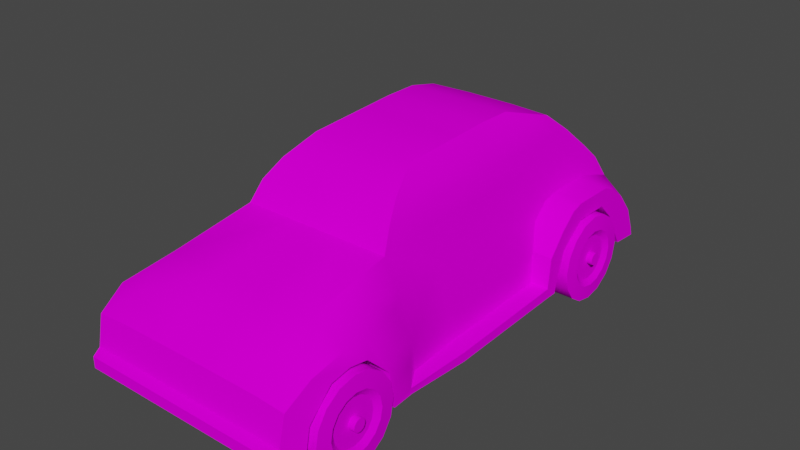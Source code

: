 # Source: Fusca.blend  (saved by Blender 2.93.21; exported with 4.5.12 LTS)
import bpy
from mathutils import Matrix  # noqa: F401  (used for matrix-valued properties, if any)

bpy.ops.wm.read_factory_settings(use_empty=True)
scene = bpy.context.scene
scene.name = 'Scene'

# ---- collections
col_collection = bpy.data.collections.new('Collection'); scene.collection.children.link(col_collection)

# ---- images (referenced by path relative to the original .blend; pixels are not part of the script)
import os
ASSET_DIR = os.environ.get("B2B_ASSET_DIR", "")  # directory of the original .blend (textures are referenced by path, not embedded)
HERE = os.path.dirname(os.path.abspath(__file__))  # packed textures are extracted next to this script under _unpacked/

def load_image(name, relpath, width, height, colorspace="sRGB"):
    """Load a texture the original file referenced (path relative to the .blend, or extracted next to this script)."""
    p = next((c for c in (os.path.join(HERE, relpath), os.path.join(ASSET_DIR, relpath)) if relpath and os.path.exists(c)), "")
    if p:
        img = bpy.data.images.load(p, check_existing=True)
        img.name = name
    else:  # same state as the original file: an image datablock whose file is absent (Cycles renders it pink)
        img = bpy.data.images.new(name, width, height)
        img.source = "FILE"
        img.filepath = "//" + (relpath or name)
    img.colorspace_settings.name = colorspace
    return img
img_fusca_png = load_image('Fusca.png', 'Fusca.png', 1024, 1024, 'sRGB')

# ---- materials (node trees are filled in below, after node groups)
mat_uno = bpy.data.materials.new('Uno')
mat_uno.use_transparent_shadow = False

# ---- node groups
ng_auto_smooth = bpy.data.node_groups.new('Auto Smooth', 'GeometryNodeTree')
_s = ng_auto_smooth.interface.new_socket(name='Geometry', in_out='OUTPUT', socket_type='NodeSocketGeometry')
_s = ng_auto_smooth.interface.new_socket(name='Geometry', in_out='INPUT', socket_type='NodeSocketGeometry')
_s = ng_auto_smooth.interface.new_socket(name='Angle', in_out='INPUT', socket_type='NodeSocketFloat')
_s.subtype = 'ANGLE'
_s.min_value = 0.0
_s.max_value = 3.142
ng_auto_smooth.is_modifier = True
_N = ng_auto_smooth.nodes; _L = ng_auto_smooth.links
n0 = _N.new('NodeGroupOutput'); n0.name = 'Group Output'; n0.location = (480, -100)
n1 = _N.new('NodeGroupInput'); n1.name = 'Group Input'; n1.location = (-420, -300)
n2 = _N.new('NodeGroupInput'); n2.name = 'Group Input.001'; n2.location = (-60, -100)
n3 = _N.new('GeometryNodeSetShadeSmooth'); n3.name = 'Set Shade Smooth'; n3.location = (120, -100)
n3.domain = 'EDGE'
n4 = _N.new('GeometryNodeSetShadeSmooth'); n4.name = 'Set Shade Smooth.001'; n4.location = (300, -100)
n5 = _N.new('GeometryNodeInputMeshEdgeAngle'); n5.name = 'Edge Angle'; n5.location = (-420, -220)
n6 = _N.new('GeometryNodeInputEdgeSmooth'); n6.name = 'Is Edge Smooth'; n6.location = (-60, -160)
n7 = _N.new('GeometryNodeInputShadeSmooth'); n7.name = 'Is Face Smooth'; n7.location = (-240, -340)
n8 = _N.new('FunctionNodeBooleanMath'); n8.name = 'Boolean Math'; n8.location = (-60, -220)
n9 = _N.new('FunctionNodeCompare'); n9.name = 'Compare'; n9.location = (-240, -180)
n9.operation = 'LESS_EQUAL'
_L.new(n5.outputs[0], n9.inputs[0])
_L.new(n4.outputs[0], n0.inputs[0])
_L.new(n1.outputs[1], n9.inputs[1])
_L.new(n9.outputs[0], n8.inputs[0])
_L.new(n7.outputs[0], n8.inputs[1])
_L.new(n2.outputs[0], n3.inputs[0])
_L.new(n6.outputs[0], n3.inputs[1])
_L.new(n3.outputs[0], n4.inputs[0])
_L.new(n8.outputs[0], n3.inputs[2])
n0.is_active_output = True

# ---- material node trees
mat_uno.use_nodes = True; mat_uno.node_tree.nodes.clear()
_N = mat_uno.node_tree.nodes; _L = mat_uno.node_tree.links
n0 = _N.new('ShaderNodeBsdfPrincipled'); n0.name = 'Principled BSDF'; n0.location = (10, 300)
n0.distribution = 'GGX'
n0.subsurface_method = 'BURLEY'
n0.inputs[2].default_value = 1.0
n0.inputs[3].default_value = 1.45
n0.inputs[13].default_value = 0.0
n0.inputs[27].default_value = (0.0, 0.0, 0.0, 1.0)
n0.inputs[28].default_value = 1.0
n1 = _N.new('ShaderNodeOutputMaterial'); n1.name = 'Material Output'; n1.location = (300, 300)
n2 = _N.new('ShaderNodeTexImage'); n2.name = 'Image Texture'; n2.location = (-380, 220)
n2.image = img_fusca_png
n2.interpolation = 'Closest'
_L.new(n0.outputs[0], n1.inputs[0])
_L.new(n2.outputs[0], n0.inputs[0])
n1.is_active_output = True

# ---- world
world_world = bpy.data.worlds.new('World'); scene.world = world_world
world_world.use_nodes = True; world_world.node_tree.nodes.clear()
_N = world_world.node_tree.nodes; _L = world_world.node_tree.links
n0 = _N.new('ShaderNodeOutputWorld'); n0.name = 'World Output'; n0.location = (300, 300)
n1 = _N.new('ShaderNodeBackground'); n1.name = 'Background'; n1.location = (10, 300)
n1.inputs[0].default_value = (0.05088, 0.05088, 0.05088, 1.0)
_L.new(n1.outputs[0], n0.inputs[0])
n0.is_active_output = True
world_world.color = (0.05088, 0.05088, 0.05088)
world_world.use_sun_shadow = False
world_world.sun_shadow_jitter_overblur = 0.0

# ---- meshes
me_cube_005 = bpy.data.meshes.new('Cube.005')
me_cube_005.from_pydata([(0.25, -0.56, 0.28), (0.25, -0.58, 0.18), (0.27, -0.58, 0.12), (0.27, -0.52, 0.1), (0.27, -0.5, 0.21), (0.27, -0.42, 0.29), (0.27, -0.29, 0.29), (0.27, -0.21, 0.21), (0.27, -0.19, 0.09), (0.27, 0.572, 0.087), (0.27, 0.61, 0.22), (0.27, 0.7, 0.29), (0.27, 0.82, 0.29), (0.27, 0.88, 0.23), (0.27, 0.92, 0.16), (0.08191, -0.5601, 0.2814), (0.08, -0.58, 0.18), (0.08, -0.58, 0.12), (0.08, -0.52, 0.1), (0.08187, -0.1925, 0.09437), (0.082, 0.572, 0.087), (0.27, -0.12, 0.09), (0.08, -0.12, 0.09), (0.28, -0.07484, 0.3515), (0.272, -0.2102, 0.142), (0.272, -0.2211, 0.1968), (0.272, -0.2522, 0.2434), (0.272, -0.2988, 0.2745), (0.272, -0.3537, 0.2854), (0.272, -0.4086, 0.2745), (0.272, -0.4551, 0.2434), (0.272, -0.4862, 0.1968), (0.272, -0.4971, 0.142), (0.272, -0.4862, 0.08705), (0.272, -0.4551, 0.04051), (0.272, -0.4086, 0.009414), (0.272, -0.3537, -0.001505), (0.272, -0.2988, 0.009414), (0.272, -0.2522, 0.04051), (0.272, -0.2211, 0.08705), (0.272, -0.3537, 0.142), (0.3752, -0.2102, 0.142), (0.3752, -0.2211, 0.1968), (0.3752, -0.2522, 0.2434), (0.3752, -0.2988, 0.2745), (0.3752, -0.3537, 0.2854), (0.3752, -0.4086, 0.2745), (0.3752, -0.4551, 0.2434), (0.3752, -0.4862, 0.1968), (0.3752, -0.4971, 0.142), (0.3752, -0.4862, 0.08705), (0.3752, -0.4551, 0.04051), (0.3752, -0.4086, 0.009414), (0.3752, -0.3537, -0.001505), (0.3752, -0.2988, 0.009414), (0.3752, -0.2522, 0.04051), (0.3752, -0.2211, 0.08705), (0.3672, -0.2795, 0.142), (0.3797, -0.2592, 0.142), (0.3797, -0.2664, 0.1781), (0.3797, -0.2869, 0.2088), (0.3797, -0.3175, 0.2292), (0.3797, -0.3537, 0.2364), (0.3797, -0.3898, 0.2292), (0.3797, -0.4205, 0.2088), (0.3797, -0.441, 0.1781), (0.3797, -0.4482, 0.142), (0.3797, -0.441, 0.1058), (0.3797, -0.4205, 0.07514), (0.3797, -0.3898, 0.05465), (0.3797, -0.3537, 0.04746), (0.3797, -0.3175, 0.05465), (0.3797, -0.2869, 0.07514), (0.3797, -0.2664, 0.1058), (0.3672, -0.3335, 0.142), (0.3672, -0.2851, 0.1703), (0.3672, -0.3012, 0.1944), (0.3672, -0.3253, 0.2105), (0.3672, -0.3537, 0.2161), (0.3672, -0.3821, 0.2105), (0.3672, -0.4061, 0.1944), (0.3672, -0.4222, 0.1703), (0.3672, -0.4279, 0.142), (0.3672, -0.4222, 0.1136), (0.3672, -0.4061, 0.08949), (0.3672, -0.3821, 0.07341), (0.3672, -0.3537, 0.06777), (0.3672, -0.3253, 0.07341), (0.3672, -0.3012, 0.08949), (0.3672, -0.2851, 0.1136), (0.3874, -0.3335, 0.142), (0.3672, -0.3351, 0.1497), (0.3672, -0.3394, 0.1562), (0.3672, -0.346, 0.1605), (0.3672, -0.3537, 0.1621), (0.3672, -0.3614, 0.1605), (0.3672, -0.3679, 0.1562), (0.3672, -0.3723, 0.1497), (0.3672, -0.3738, 0.142), (0.3672, -0.3723, 0.1342), (0.3672, -0.3679, 0.1277), (0.3672, -0.3614, 0.1234), (0.3672, -0.3537, 0.1218), (0.3672, -0.346, 0.1234), (0.3672, -0.3394, 0.1277), (0.3672, -0.3351, 0.1342), (0.3874, -0.3351, 0.1497), (0.3874, -0.3394, 0.1562), (0.3874, -0.346, 0.1605), (0.3874, -0.3537, 0.1621), (0.3874, -0.3614, 0.1605), (0.3874, -0.3679, 0.1562), (0.3874, -0.3723, 0.1497), (0.3874, -0.3738, 0.142), (0.3874, -0.3723, 0.1342), (0.3874, -0.3679, 0.1277), (0.3874, -0.3614, 0.1234), (0.3874, -0.3537, 0.1218), (0.3874, -0.346, 0.1234), (0.3874, -0.3394, 0.1277), (0.3874, -0.3351, 0.1342), (0.3874, -0.3537, 0.142), (0.2758, 0.8932, 0.142), (0.2758, 0.8823, 0.1968), (0.2758, 0.8512, 0.2434), (0.2758, 0.8047, 0.2745), (0.2758, 0.7498, 0.2854), (0.2758, 0.6949, 0.2745), (0.2758, 0.6483, 0.2434), (0.2758, 0.6172, 0.1968), (0.2758, 0.6063, 0.142), (0.2758, 0.6172, 0.08705), (0.2758, 0.6483, 0.04051), (0.2758, 0.6949, 0.009414), (0.2758, 0.7498, -0.001505), (0.2758, 0.8047, 0.009414), (0.2758, 0.8512, 0.04051), (0.2758, 0.8823, 0.08705), (0.2758, 0.7498, 0.142), (0.379, 0.8932, 0.142), (0.379, 0.8823, 0.1968), (0.379, 0.8512, 0.2434), (0.379, 0.8047, 0.2745), (0.379, 0.7498, 0.2854), (0.379, 0.6949, 0.2745), (0.379, 0.6483, 0.2434), (0.379, 0.6172, 0.1968), (0.379, 0.6063, 0.142), (0.379, 0.6172, 0.08705), (0.379, 0.6483, 0.04051), (0.379, 0.6949, 0.009414), (0.379, 0.7498, -0.001505), (0.379, 0.8047, 0.009414), (0.379, 0.8512, 0.04051), (0.379, 0.8823, 0.08705), (0.371, 0.824, 0.142), (0.3835, 0.8443, 0.142), (0.3835, 0.8371, 0.1781), (0.3835, 0.8166, 0.2088), (0.3835, 0.7859, 0.2292), (0.3835, 0.7498, 0.2364), (0.3835, 0.7136, 0.2292), (0.3835, 0.683, 0.2088), (0.3835, 0.6625, 0.1781), (0.3835, 0.6553, 0.142), (0.3835, 0.6625, 0.1058), (0.3835, 0.683, 0.07514), (0.3835, 0.7136, 0.05465), (0.3835, 0.7498, 0.04746), (0.3835, 0.7859, 0.05465), (0.3835, 0.8166, 0.07514), (0.3835, 0.8371, 0.1058), (0.371, 0.7699, 0.142), (0.371, 0.8183, 0.1703), (0.371, 0.8022, 0.1944), (0.371, 0.7782, 0.2105), (0.371, 0.7498, 0.2161), (0.371, 0.7214, 0.2105), (0.371, 0.6973, 0.1944), (0.371, 0.6812, 0.1703), (0.371, 0.6756, 0.142), (0.371, 0.6812, 0.1136), (0.371, 0.6973, 0.08949), (0.371, 0.7214, 0.07341), (0.371, 0.7498, 0.06777), (0.371, 0.7782, 0.07341), (0.371, 0.8022, 0.08949), (0.371, 0.8183, 0.1136), (0.3912, 0.7699, 0.142), (0.371, 0.7684, 0.1497), (0.371, 0.764, 0.1562), (0.371, 0.7575, 0.1605), (0.371, 0.7498, 0.1621), (0.371, 0.7421, 0.1605), (0.371, 0.7355, 0.1562), (0.371, 0.7312, 0.1497), (0.371, 0.7296, 0.142), (0.371, 0.7312, 0.1342), (0.371, 0.7355, 0.1277), (0.371, 0.7421, 0.1234), (0.371, 0.7498, 0.1218), (0.371, 0.7575, 0.1234), (0.371, 0.764, 0.1277), (0.371, 0.7684, 0.1342), (0.3912, 0.7684, 0.1497), (0.3912, 0.764, 0.1562), (0.3912, 0.7575, 0.1605), (0.3912, 0.7498, 0.1621), (0.3912, 0.7421, 0.1605), (0.3912, 0.7355, 0.1562), (0.3912, 0.7312, 0.1497), (0.3912, 0.7296, 0.142), (0.3912, 0.7312, 0.1342), (0.3912, 0.7355, 0.1277), (0.3912, 0.7421, 0.1234), (0.3912, 0.7498, 0.1218), (0.3912, 0.7575, 0.1234), (0.3912, 0.764, 0.1277), (0.3912, 0.7684, 0.1342), (0.3912, 0.7498, 0.142), (0.0, -0.5601, 0.2814), (0.0, -0.58, 0.18), (0.0, -0.58, 0.12), (0.0, -0.52, 0.1), (0.0, 0.572, 0.087), (0.0, 0.92, 0.16), (0.0, -0.12, 0.09), (0.0, -0.1925, 0.09438), (0.27, 0.8614, 0.3575), (0.27, 1.05, 0.22), (0.27, 0.983, 0.3156), (0.27, 0.6909, 0.3636), (0.27, 0.8185, 0.3617), (0.2482, 0.7824, 0.4637), (0.2482, 0.873, 0.4506), (0.1744, 0.5342, 0.6455), (0.173, 0.42, 0.646), (0.2482, 0.5609, 0.4736), (0.2482, 0.7085, 0.4717), (0.17, 0.1, 0.63), (0.25, 0.1, 0.47), (0.2482, -0.09414, 0.4561), (0.2506, -0.4964, 0.3489), (0.08191, -0.4964, 0.3489), (0.0, -0.4964, 0.3489), (0.0, 1.083, 0.148), (0.08192, 1.013, 0.3156), (0.08192, 0.893, 0.4506), (0.08192, 0.5342, 0.6455), (0.08, 0.42, 0.65), (0.08, 0.1, 0.63), (0.08192, -0.09414, 0.4561), (0.0, 1.013, 0.3156), (4.552e-05, 0.893, 0.4506), (4.552e-05, 0.5342, 0.6455), (0.0, 0.42, 0.65), (0.0, 0.1, 0.63), (0.0, -0.1, 0.46), (0.0, 0.1, 0.09), (0.08, 0.1, 0.09), (0.27, 0.1, 0.09), (0.27, 0.1, 0.35), (0.259, 0.933, 0.393), (0.0, 0.953, 0.393), (0.08192, 0.953, 0.3931), (0.27, -0.353, 0.301), (0.2544, -0.3653, 0.4125), (0.08192, -0.3653, 0.4125), (0.0, -0.3653, 0.4125), (0.21, 0.45, 0.59), (0.2331, 0.5006, 0.5344), (0.2336, 0.6571, 0.533), (0.218, 0.5956, 0.5952), (0.21, 0.1, 0.583), (0.2333, 0.1, 0.53), (0.2061, 0.001952, 0.5754), (0.2321, -0.0561, 0.5207), (0.08064, 0.001952, 0.5754), (0.08128, -0.0561, 0.5207), (1.517e-05, 0.001952, 0.5754), (0.0, -0.06, 0.52), (0.2336, 0.7834, 0.5289), (0.217, 0.6938, 0.5972), (0.08192, 0.7934, 0.5289), (0.08192, 0.7038, 0.5972), (4.552e-05, 0.7934, 0.5289), (4.552e-05, 0.7038, 0.5972), (0.2181, 0.6404, 0.5952), (0.2337, 0.7146, 0.533), (0.08, 0.95, 0.11), (0.0, 0.95, 0.11), (0.27, 0.95, 0.11), (0.08, 1.1, 0.1), (0.0, 1.1, 0.1), (0.27, 1.09, 0.1), (0.082, 1.053, 0.221), (0.0, 1.053, 0.221), (0.1719, 0.3001, 0.64), (0.2489, 0.3882, 0.4722), (0.08, 0.3001, 0.6425), (0.0, 0.3001, 0.6425), (0.27, 0.58, 0.3), (0.2332, 0.3505, 0.5327), (0.21, 0.32, 0.59), (0.0, 0.527, 0.087), (0.082, 0.527, 0.087), (0.27, 0.527, 0.087), (0.34, -0.58, 0.12), (0.34, -0.58, 0.18), (0.36, -0.52, 0.1), (0.36, -0.5, 0.21), (0.36, -0.42, 0.29), (0.36, -0.353, 0.301), (0.362, -0.21, 0.21), (0.36, -0.29, 0.29), (0.3643, -0.1929, 0.0931), (0.3599, -0.1172, 0.0931), (0.36, 0.61, 0.22), (0.36, 0.572, 0.087), (0.36, 0.7, 0.29), (0.36, 0.82, 0.29), (0.36, 0.88, 0.23), (0.36, 0.92, 0.16), (0.3599, -0.1733, 0.2586), (0.36, 1.0, 0.21), (0.3599, 0.9426, 0.2801), (0.3599, 0.882, 0.3269), (0.3423, -0.5605, 0.274), (0.3599, 0.8382, 0.3462), (0.3599, 0.6905, 0.348), (0.3504, -0.4767, 0.3282), (0.3442, -0.3556, 0.3428), (0.3381, -0.2664, 0.3308), (0.36, 1.032, 0.132), (0.36, 1.04, 0.103), (0.36, 0.95, 0.11), (0.36, 0.599, 0.291), (0.36, 0.527, 0.087), (0.305, -0.1241, 0.3301), (0.2931, -0.2053, 0.3934), (0.2485, 0.4746, 0.4729), (0.1724, 0.3601, 0.643), (0.08, 0.3601, 0.6463), (0.0, 0.3601, 0.6463), (0.27, 0.63, 0.35), (0.2332, 0.4256, 0.5336), (0.21, 0.38, 0.59), (0.36, 0.65, 0.336), (0.0, 0.555, 0.087), (0.082, 0.555, 0.087), (0.27, 0.555, 0.087), (0.36, 0.555, 0.087), (0.27, -0.198, 0.153), (0.3125, -0.05555, 0.2119), (0.305, 0.1, 0.22), (0.3, 0.53, 0.23), (0.363, -0.198, 0.153), (0.3599, -0.1302, 0.1909), (0.36, 0.54, 0.22), (0.36, 0.56, 0.21), (0.27, 0.578, 0.119), (0.309, 0.1, 0.116), (0.36, 0.578, 0.119), (0.318, -0.054, 0.114), (0.27, -0.194, 0.105), (0.3, 0.53, 0.12), (0.364, -0.194, 0.105), (0.3599, -0.1198, 0.1127), (0.36, 0.53, 0.12), (0.36, 0.556, 0.119), (0.369, 0.1, 0.116), (0.369, 0.1, 0.086), (0.08, -0.61, 0.168), (0.0, -0.61, 0.168), (0.08, -0.61, 0.132), (0.0, -0.61, 0.132), (0.26, -0.61, 0.132), (0.25, -0.61, 0.168), (0.33, -0.61, 0.132), (0.33, -0.61, 0.168), (0.082, 1.068, 0.1851), (0.27, 1.083, 0.148), (0.082, 1.083, 0.148), (0.0, 1.067, 0.188), (0.082, 1.141, 0.154), (0.0, 1.141, 0.154), (0.2295, 1.141, 0.154), (0.0, 1.129, 0.182), (0.082, 1.13, 0.18)], [], [(15, 220, 221, 16), (307, 308, 379, 378), (17, 222, 223, 18), (349, 348, 224, 20), (224, 290, 289, 20), (350, 349, 20, 9), (2, 17, 18, 3), (16, 221, 373, 372), (0, 15, 16, 1), (382, 245, 385, 384), (2, 3, 309, 307), (8, 19, 22, 21), (226, 22, 19, 227), (338, 339, 332, 323), (12, 13, 321, 320), (230, 228, 326, 325), (227, 19, 18, 223), (29, 28, 40), (36, 35, 40), (30, 29, 40), (37, 36, 40), (31, 30, 40), (38, 37, 40), (32, 31, 40), (39, 38, 40), (26, 25, 40), (33, 32, 40), (24, 39, 40), (27, 26, 40), (34, 33, 40), (28, 27, 40), (35, 34, 40), (25, 24, 40), (44, 61, 60, 43), (51, 68, 67, 50), (43, 60, 59, 42), (50, 67, 66, 49), (41, 58, 73, 56), (42, 59, 58, 41), (49, 66, 65, 48), (56, 73, 72, 55), (48, 65, 64, 47), (55, 72, 71, 54), (47, 64, 63, 46), (54, 71, 70, 53), (46, 63, 62, 45), (53, 70, 69, 52), (45, 62, 61, 44), (52, 69, 68, 51), (37, 54, 53, 36), (30, 47, 46, 29), (38, 55, 54, 37), (31, 48, 47, 30), (39, 56, 55, 38), (32, 49, 48, 31), (25, 42, 41, 24), (24, 41, 56, 39), (33, 50, 49, 32), (26, 43, 42, 25), (34, 51, 50, 33), (27, 44, 43, 26), (35, 52, 51, 34), (28, 45, 44, 27), (36, 53, 52, 35), (29, 46, 45, 28), (72, 88, 87, 71), (64, 80, 79, 63), (71, 87, 86, 70), (63, 79, 78, 62), (70, 86, 85, 69), (62, 78, 77, 61), (69, 85, 84, 68), (61, 77, 76, 60), (68, 84, 83, 67), (60, 76, 75, 59), (67, 83, 82, 66), (58, 57, 89, 73), (59, 75, 57, 58), (66, 82, 81, 65), (73, 89, 88, 72), (65, 81, 80, 64), (78, 94, 93, 77), (85, 101, 100, 84), (77, 93, 92, 76), (84, 100, 99, 83), (76, 92, 91, 75), (83, 99, 98, 82), (57, 74, 105, 89), (75, 91, 74, 57), (82, 98, 97, 81), (89, 105, 104, 88), (81, 97, 96, 80), (88, 104, 103, 87), (80, 96, 95, 79), (87, 103, 102, 86), (79, 95, 94, 78), (86, 102, 101, 85), (92, 107, 106, 91), (99, 114, 113, 98), (74, 90, 120, 105), (91, 106, 90, 74), (98, 113, 112, 97), (105, 120, 119, 104), (97, 112, 111, 96), (104, 119, 118, 103), (96, 111, 110, 95), (103, 118, 117, 102), (95, 110, 109, 94), (102, 117, 116, 101), (94, 109, 108, 93), (101, 116, 115, 100), (93, 108, 107, 92), (100, 115, 114, 99), (110, 121, 109), (117, 121, 116), (111, 121, 110), (118, 121, 117), (112, 121, 111), (119, 121, 118), (113, 121, 112), (120, 121, 119), (107, 121, 106), (114, 121, 113), (90, 121, 120), (108, 121, 107), (115, 121, 114), (109, 121, 108), (116, 121, 115), (106, 121, 90), (127, 126, 138), (134, 133, 138), (128, 127, 138), (135, 134, 138), (129, 128, 138), (136, 135, 138), (130, 129, 138), (137, 136, 138), (124, 123, 138), (131, 130, 138), (122, 137, 138), (125, 124, 138), (132, 131, 138), (126, 125, 138), (133, 132, 138), (123, 122, 138), (142, 159, 158, 141), (149, 166, 165, 148), (141, 158, 157, 140), (148, 165, 164, 147), (139, 156, 171, 154), (140, 157, 156, 139), (147, 164, 163, 146), (154, 171, 170, 153), (146, 163, 162, 145), (153, 170, 169, 152), (145, 162, 161, 144), (152, 169, 168, 151), (144, 161, 160, 143), (151, 168, 167, 150), (143, 160, 159, 142), (150, 167, 166, 149), (135, 152, 151, 134), (128, 145, 144, 127), (136, 153, 152, 135), (129, 146, 145, 128), (137, 154, 153, 136), (130, 147, 146, 129), (123, 140, 139, 122), (122, 139, 154, 137), (131, 148, 147, 130), (124, 141, 140, 123), (132, 149, 148, 131), (125, 142, 141, 124), (133, 150, 149, 132), (126, 143, 142, 125), (134, 151, 150, 133), (127, 144, 143, 126), (170, 186, 185, 169), (162, 178, 177, 161), (169, 185, 184, 168), (161, 177, 176, 160), (168, 184, 183, 167), (160, 176, 175, 159), (167, 183, 182, 166), (159, 175, 174, 158), (166, 182, 181, 165), (158, 174, 173, 157), (165, 181, 180, 164), (156, 155, 187, 171), (157, 173, 155, 156), (164, 180, 179, 163), (171, 187, 186, 170), (163, 179, 178, 162), (176, 192, 191, 175), (183, 199, 198, 182), (175, 191, 190, 174), (182, 198, 197, 181), (174, 190, 189, 173), (181, 197, 196, 180), (155, 172, 203, 187), (173, 189, 172, 155), (180, 196, 195, 179), (187, 203, 202, 186), (179, 195, 194, 178), (186, 202, 201, 185), (178, 194, 193, 177), (185, 201, 200, 184), (177, 193, 192, 176), (184, 200, 199, 183), (190, 205, 204, 189), (197, 212, 211, 196), (172, 188, 218, 203), (189, 204, 188, 172), (196, 211, 210, 195), (203, 218, 217, 202), (195, 210, 209, 194), (202, 217, 216, 201), (194, 209, 208, 193), (201, 216, 215, 200), (193, 208, 207, 192), (200, 215, 214, 199), (192, 207, 206, 191), (199, 214, 213, 198), (191, 206, 205, 190), (198, 213, 212, 197), (208, 219, 207), (215, 219, 214), (209, 219, 208), (216, 219, 215), (210, 219, 209), (217, 219, 216), (211, 219, 210), (218, 219, 217), (205, 219, 204), (212, 219, 211), (188, 219, 218), (206, 219, 205), (213, 219, 212), (207, 219, 206), (214, 219, 213), (204, 219, 188), (11, 12, 320, 319), (228, 232, 328, 326), (17, 2, 376, 374), (10, 11, 319, 317), (229, 230, 325, 324), (360, 10, 317, 362), (228, 262, 234, 233), (269, 272, 235, 236), (231, 232, 238, 237), (232, 228, 233, 238), (233, 234, 281, 288), (238, 233, 288, 271), (303, 297, 239, 273), (240, 274, 276, 241), (15, 0, 242, 243), (220, 15, 243, 244), (353, 338, 323, 357), (225, 245, 293, 290), (275, 239, 250, 277), (234, 262, 264, 247), (341, 236, 249, 342), (236, 235, 248, 249), (281, 234, 247, 283), (342, 249, 255, 343), (283, 247, 253, 285), (277, 250, 256, 279), (249, 248, 254, 255), (247, 264, 263, 253), (267, 251, 257, 268), (266, 241, 251, 267), (294, 381, 333, 334), (8, 21, 316, 315), (21, 22, 259, 260), (22, 226, 258, 259), (261, 240, 241, 23), (298, 240, 261, 301), (345, 346, 303, 302), (340, 298, 301, 344), (262, 228, 230), (263, 264, 246, 252), (264, 262, 230, 246), (242, 266, 267, 243), (243, 267, 268, 244), (232, 231, 329, 328), (266, 242, 330, 331), (298, 302, 274, 240), (302, 303, 273, 274), (237, 238, 271, 270), (270, 271, 272, 269), (251, 278, 280, 257), (278, 277, 279, 280), (241, 276, 278, 251), (276, 275, 277, 278), (248, 284, 286, 254), (275, 273, 239), (276, 274, 273, 275), (284, 283, 285, 286), (235, 282, 284, 248), (282, 281, 283, 284), (287, 282, 235), (272, 287, 235), (288, 281, 282, 287), (271, 288, 287, 272), (291, 289, 292, 294), (289, 290, 293, 292), (339, 266, 331, 332), (289, 291, 9, 20), (245, 382, 292, 293), (382, 381, 294, 292), (229, 295, 246, 230), (252, 246, 295, 296), (340, 345, 302, 298), (250, 299, 300, 256), (239, 297, 299, 250), (346, 341, 297, 303), (260, 259, 305, 306), (259, 258, 304, 305), (355, 301, 261, 354), (314, 332, 331, 312), (310, 308, 307, 309), (332, 314, 313, 323), (321, 324, 325, 326), (321, 322, 333, 324), (357, 323, 313, 356), (319, 320, 328, 329), (320, 321, 326, 328), (330, 311, 312, 331), (333, 322, 335, 334), (381, 229, 324, 333), (3, 4, 310, 309), (4, 5, 311, 310), (291, 294, 334, 335), (0, 1, 308, 327), (13, 14, 322, 321), (350, 9, 318, 351), (5, 265, 312, 311), (265, 6, 314, 312), (242, 0, 327, 330), (6, 7, 313, 314), (364, 8, 315, 366), (344, 301, 336, 347), (14, 291, 335, 322), (308, 310, 327), (241, 266, 339), (353, 23, 338), (23, 241, 339, 338), (231, 344, 347, 329), (269, 236, 341, 346), (237, 270, 345, 340), (237, 340, 344, 231), (270, 269, 346, 345), (299, 342, 343, 300), (297, 341, 342, 299), (306, 350, 351, 337), (306, 305, 349, 350), (305, 304, 348, 349), (301, 355, 358, 336), (7, 352, 356, 313), (367, 357, 356, 366), (365, 355, 354, 361), (363, 353, 357, 367), (261, 23, 353, 354), (368, 337, 351, 369), (369, 351, 318, 362), (359, 369, 362, 317), (358, 368, 369, 359), (316, 367, 366, 315), (355, 365, 368, 358), (352, 364, 366, 356), (9, 360, 362, 318), (354, 353, 363, 361), (18, 19, 8, 3), (368, 365, 361, 370), (367, 370, 361, 363), (21, 260, 371, 316), (316, 371, 370, 367), (306, 337, 371, 260), (337, 368, 370, 371), (4, 3, 8, 364, 352, 7, 6, 265, 5), (360, 9, 291, 14, 13, 12, 11, 10), (311, 330, 327, 310), (372, 373, 375, 374), (377, 372, 374, 376), (377, 376, 378, 379), (222, 17, 374, 375), (1, 16, 372, 377), (2, 307, 378, 376), (308, 1, 377, 379), (380, 383, 296, 295), (381, 380, 295, 229), (380, 381, 386, 388), (383, 380, 388, 387), (385, 387, 388, 384), (384, 388, 386), (381, 382, 384, 386), (347, 336, 358, 359, 317, 319, 329)])
me_cube_005.polygons.foreach_set('use_smooth', [True] * 397)
_uv = me_cube_005.uv_layers.new(name='UVMap')
_uv.uv.foreach_set('vector', [0.4844, 0.625, 0.4375, 0.625, 0.4375, 0.5781, 0.4844, 0.5781, 0.7031, 0.5469, 0.7031, 0.5625, 0.6875, 0.5625, 0.6875, 0.5469, 0.25, 0.0625, 0.25, 0.0, 0.2812, 0.0, 0.2812, 0.0625, 0.7561, 0.0625, 0.7561, 0.0, 0.7812, 0.0, 0.7812, 0.0625, 0.7812, 0.0, 0.9375, 0.0, 0.9375, 0.0625, 0.7812, 0.0625, 0.7561, 0.125, 0.7561, 0.0625, 0.7812, 0.0625, 0.7812, 0.125, 0.25, 0.125, 0.25, 0.0625, 0.2812, 0.0625, 0.2812, 0.125, 0.4844, 0.5781, 0.4219, 0.5781, 0.4219, 0.5625, 0.4844, 0.5625, 0.5938, 0.625, 0.4844, 0.625, 0.4844, 0.5781, 0.5938, 0.5781, 0.6875, 0.5156, 0.7656, 0.5156, 0.7656, 0.5312, 0.6875, 0.5312, 0.25, 0.125, 0.2812, 0.125, 0.2812, 0.125, 0.25, 0.125, 0.3906, 0.125, 0.3906, 0.0625, 0.4219, 0.0625, 0.4219, 0.125, 0.4219, 0.0, 0.4219, 0.0625, 0.3906, 0.0625, 0.3906, 0.0, 0.3724, 0.2784, 0.332, 0.31, 0.3015, 0.2788, 0.3479, 0.2429, 0.3125, 0.0625, 0.2969, 0.0625, 0.2969, 0.0625, 0.3125, 0.0625, 0.25, 0.4844, 0.1875, 0.4844, 0.1875, 0.4531, 0.25, 0.4219, 0.3906, 0.0, 0.3906, 0.0625, 0.2812, 0.0625, 0.2812, 0.0, 0.6916, 0.8121, 0.7269, 0.8191, 0.7269, 0.727, 0.7269, 0.6349, 0.6916, 0.6419, 0.7269, 0.727, 0.6617, 0.7921, 0.6916, 0.8121, 0.7269, 0.727, 0.7621, 0.6419, 0.7269, 0.6349, 0.7269, 0.727, 0.6418, 0.7622, 0.6617, 0.7921, 0.7269, 0.727, 0.792, 0.6619, 0.7621, 0.6419, 0.7269, 0.727, 0.6348, 0.727, 0.6418, 0.7622, 0.7269, 0.727, 0.812, 0.6917, 0.792, 0.6619, 0.7269, 0.727, 0.792, 0.7921, 0.812, 0.7622, 0.7269, 0.727, 0.6418, 0.6917, 0.6348, 0.727, 0.7269, 0.727, 0.819, 0.727, 0.812, 0.6917, 0.7269, 0.727, 0.7621, 0.8121, 0.792, 0.7921, 0.7269, 0.727, 0.6617, 0.6619, 0.6418, 0.6917, 0.7269, 0.727, 0.7269, 0.8191, 0.7621, 0.8121, 0.7269, 0.727, 0.6916, 0.6419, 0.6617, 0.6619, 0.7269, 0.727, 0.812, 0.7622, 0.819, 0.727, 0.7269, 0.727, 0.7642, 0.8132, 0.7518, 0.7832, 0.7721, 0.7696, 0.7951, 0.7926, 0.6604, 0.6579, 0.6834, 0.6809, 0.6698, 0.7012, 0.6398, 0.6888, 0.7951, 0.7926, 0.7721, 0.7696, 0.7857, 0.7492, 0.8158, 0.7617, 0.6398, 0.6888, 0.6698, 0.7012, 0.665, 0.7252, 0.6325, 0.7252, 0.823, 0.7252, 0.7905, 0.7252, 0.7857, 0.7012, 0.8158, 0.6888, 0.8158, 0.7617, 0.7857, 0.7492, 0.7905, 0.7252, 0.823, 0.7252, 0.6325, 0.7252, 0.665, 0.7252, 0.6698, 0.7492, 0.6398, 0.7617, 0.8158, 0.6888, 0.7857, 0.7012, 0.7721, 0.6809, 0.7951, 0.6579, 0.6398, 0.7617, 0.6698, 0.7492, 0.6834, 0.7696, 0.6604, 0.7926, 0.7951, 0.6579, 0.7721, 0.6809, 0.7518, 0.6673, 0.7642, 0.6372, 0.6604, 0.7926, 0.6834, 0.7696, 0.7038, 0.7832, 0.6913, 0.8132, 0.7642, 0.6372, 0.7518, 0.6673, 0.7278, 0.6625, 0.7278, 0.63, 0.6913, 0.8132, 0.7038, 0.7832, 0.7278, 0.788, 0.7278, 0.8205, 0.7278, 0.63, 0.7278, 0.6625, 0.7038, 0.6673, 0.6913, 0.6372, 0.7278, 0.8205, 0.7278, 0.788, 0.7518, 0.7832, 0.7642, 0.8132, 0.6913, 0.6372, 0.7038, 0.6673, 0.6834, 0.6809, 0.6604, 0.6579, 0.7642, 0.6372, 0.7642, 0.6372, 0.7278, 0.63, 0.7278, 0.63, 0.6604, 0.7926, 0.6604, 0.7926, 0.6913, 0.8132, 0.6913, 0.8132, 0.7951, 0.6579, 0.7951, 0.6579, 0.7642, 0.6372, 0.7642, 0.6372, 0.6398, 0.7617, 0.6398, 0.7617, 0.6604, 0.7926, 0.6604, 0.7926, 0.8158, 0.6888, 0.8158, 0.6888, 0.7951, 0.6579, 0.7951, 0.6579, 0.6325, 0.7252, 0.6325, 0.7252, 0.6398, 0.7617, 0.6398, 0.7617, 0.8158, 0.7617, 0.8158, 0.7617, 0.823, 0.7252, 0.823, 0.7252, 0.823, 0.7252, 0.823, 0.7252, 0.8158, 0.6888, 0.8158, 0.6888, 0.6398, 0.6888, 0.6398, 0.6888, 0.6325, 0.7252, 0.6325, 0.7252, 0.7951, 0.7926, 0.7951, 0.7926, 0.8158, 0.7617, 0.8158, 0.7617, 0.6604, 0.6579, 0.6604, 0.6579, 0.6398, 0.6888, 0.6398, 0.6888, 0.7642, 0.8132, 0.7642, 0.8132, 0.7951, 0.7926, 0.7951, 0.7926, 0.6913, 0.6372, 0.6913, 0.6372, 0.6604, 0.6579, 0.6604, 0.6579, 0.7278, 0.8205, 0.7278, 0.8205, 0.7642, 0.8132, 0.7642, 0.8132, 0.7278, 0.63, 0.7278, 0.63, 0.6913, 0.6372, 0.6913, 0.6372, 0.6913, 0.8132, 0.6913, 0.8132, 0.7278, 0.8205, 0.7278, 0.8205, 0.7721, 0.6809, 0.7626, 0.6904, 0.7466, 0.6797, 0.7518, 0.6673, 0.6834, 0.7696, 0.6929, 0.76, 0.7089, 0.7707, 0.7038, 0.7832, 0.7518, 0.6673, 0.7466, 0.6797, 0.7278, 0.676, 0.7278, 0.6625, 0.7038, 0.7832, 0.7089, 0.7707, 0.7278, 0.7745, 0.7278, 0.788, 0.7278, 0.6625, 0.7278, 0.676, 0.7089, 0.6797, 0.7038, 0.6673, 0.7278, 0.788, 0.7278, 0.7745, 0.7466, 0.7707, 0.7518, 0.7832, 0.7038, 0.6673, 0.7089, 0.6797, 0.6929, 0.6904, 0.6834, 0.6809, 0.7518, 0.7832, 0.7466, 0.7707, 0.7626, 0.76, 0.7721, 0.7696, 0.6834, 0.6809, 0.6929, 0.6904, 0.6823, 0.7064, 0.6698, 0.7012, 0.7721, 0.7696, 0.7626, 0.76, 0.7733, 0.7441, 0.7857, 0.7492, 0.6698, 0.7012, 0.6823, 0.7064, 0.6785, 0.7252, 0.665, 0.7252, 0.7905, 0.7252, 0.777, 0.7252, 0.7733, 0.7064, 0.7857, 0.7012, 0.7857, 0.7492, 0.7733, 0.7441, 0.777, 0.7252, 0.7905, 0.7252, 0.665, 0.7252, 0.6785, 0.7252, 0.6823, 0.7441, 0.6698, 0.7492, 0.7857, 0.7012, 0.7733, 0.7064, 0.7626, 0.6904, 0.7721, 0.6809, 0.6698, 0.7492, 0.6823, 0.7441, 0.6929, 0.76, 0.6834, 0.7696, 0.7278, 0.7745, 0.7278, 0.7386, 0.7329, 0.7376, 0.7466, 0.7707, 0.7089, 0.6797, 0.7226, 0.7129, 0.7183, 0.7158, 0.6929, 0.6904, 0.7466, 0.7707, 0.7329, 0.7376, 0.7372, 0.7347, 0.7626, 0.76, 0.6929, 0.6904, 0.7183, 0.7158, 0.7154, 0.7201, 0.6823, 0.7064, 0.7626, 0.76, 0.7372, 0.7347, 0.7401, 0.7303, 0.7733, 0.7441, 0.6823, 0.7064, 0.7154, 0.7201, 0.7144, 0.7252, 0.6785, 0.7252, 0.777, 0.7252, 0.7411, 0.7252, 0.7401, 0.7201, 0.7733, 0.7064, 0.7733, 0.7441, 0.7401, 0.7303, 0.7411, 0.7252, 0.777, 0.7252, 0.6785, 0.7252, 0.7144, 0.7252, 0.7154, 0.7303, 0.6823, 0.7441, 0.7733, 0.7064, 0.7401, 0.7201, 0.7372, 0.7158, 0.7626, 0.6904, 0.6823, 0.7441, 0.7154, 0.7303, 0.7183, 0.7347, 0.6929, 0.76, 0.7626, 0.6904, 0.7372, 0.7158, 0.7329, 0.7129, 0.7466, 0.6797, 0.6929, 0.76, 0.7183, 0.7347, 0.7226, 0.7376, 0.7089, 0.7707, 0.7466, 0.6797, 0.7329, 0.7129, 0.7278, 0.7119, 0.7278, 0.676, 0.7089, 0.7707, 0.7226, 0.7376, 0.7278, 0.7386, 0.7278, 0.7745, 0.7278, 0.676, 0.7278, 0.7119, 0.7226, 0.7129, 0.7089, 0.6797, 0.7372, 0.7347, 0.7372, 0.7347, 0.7401, 0.7303, 0.7401, 0.7303, 0.7154, 0.7201, 0.7154, 0.7201, 0.7144, 0.7252, 0.7144, 0.7252, 0.7411, 0.7252, 0.7411, 0.7252, 0.7401, 0.7201, 0.7401, 0.7201, 0.7401, 0.7303, 0.7401, 0.7303, 0.7411, 0.7252, 0.7411, 0.7252, 0.7144, 0.7252, 0.7144, 0.7252, 0.7154, 0.7303, 0.7154, 0.7303, 0.7401, 0.7201, 0.7401, 0.7201, 0.7372, 0.7158, 0.7372, 0.7158, 0.7154, 0.7303, 0.7154, 0.7303, 0.7183, 0.7347, 0.7183, 0.7347, 0.7372, 0.7158, 0.7372, 0.7158, 0.7329, 0.7129, 0.7329, 0.7129, 0.7183, 0.7347, 0.7183, 0.7347, 0.7226, 0.7376, 0.7226, 0.7376, 0.7329, 0.7129, 0.7329, 0.7129, 0.7278, 0.7119, 0.7278, 0.7119, 0.7226, 0.7376, 0.7226, 0.7376, 0.7278, 0.7386, 0.7278, 0.7386, 0.7278, 0.7119, 0.7278, 0.7119, 0.7226, 0.7129, 0.7226, 0.7129, 0.7278, 0.7386, 0.7278, 0.7386, 0.7329, 0.7376, 0.7329, 0.7376, 0.7226, 0.7129, 0.7226, 0.7129, 0.7183, 0.7158, 0.7183, 0.7158, 0.7329, 0.7376, 0.7329, 0.7376, 0.7372, 0.7347, 0.7372, 0.7347, 0.7183, 0.7158, 0.7183, 0.7158, 0.7154, 0.7201, 0.7154, 0.7201, 0.7226, 0.7376, 0.7278, 0.7252, 0.7278, 0.7386, 0.7278, 0.7119, 0.7278, 0.7252, 0.7226, 0.7129, 0.7183, 0.7347, 0.7278, 0.7252, 0.7226, 0.7376, 0.7329, 0.7129, 0.7278, 0.7252, 0.7278, 0.7119, 0.7154, 0.7303, 0.7278, 0.7252, 0.7183, 0.7347, 0.7372, 0.7158, 0.7278, 0.7252, 0.7329, 0.7129, 0.7144, 0.7252, 0.7278, 0.7252, 0.7154, 0.7303, 0.7401, 0.7201, 0.7278, 0.7252, 0.7372, 0.7158, 0.7372, 0.7347, 0.7278, 0.7252, 0.7401, 0.7303, 0.7154, 0.7201, 0.7278, 0.7252, 0.7144, 0.7252, 0.7411, 0.7252, 0.7278, 0.7252, 0.7401, 0.7201, 0.7329, 0.7376, 0.7278, 0.7252, 0.7372, 0.7347, 0.7183, 0.7158, 0.7278, 0.7252, 0.7154, 0.7201, 0.7278, 0.7386, 0.7278, 0.7252, 0.7329, 0.7376, 0.7226, 0.7129, 0.7278, 0.7252, 0.7183, 0.7158, 0.7401, 0.7303, 0.7278, 0.7252, 0.7411, 0.7252, 0.6923, 0.8121, 0.7276, 0.8191, 0.7276, 0.727, 0.7276, 0.6349, 0.6923, 0.6419, 0.7276, 0.727, 0.6624, 0.7921, 0.6923, 0.8121, 0.7276, 0.727, 0.7628, 0.6419, 0.7276, 0.6349, 0.7276, 0.727, 0.6425, 0.7622, 0.6624, 0.7921, 0.7276, 0.727, 0.7927, 0.6619, 0.7628, 0.6419, 0.7276, 0.727, 0.6355, 0.727, 0.6425, 0.7622, 0.7276, 0.727, 0.8127, 0.6917, 0.7927, 0.6619, 0.7276, 0.727, 0.7927, 0.7921, 0.8127, 0.7622, 0.7276, 0.727, 0.6425, 0.6917, 0.6355, 0.727, 0.7276, 0.727, 0.8197, 0.727, 0.8127, 0.6917, 0.7276, 0.727, 0.7628, 0.8121, 0.7927, 0.7921, 0.7276, 0.727, 0.6624, 0.6619, 0.6425, 0.6917, 0.7276, 0.727, 0.7276, 0.8191, 0.7628, 0.8121, 0.7276, 0.727, 0.6923, 0.6419, 0.6624, 0.6619, 0.7276, 0.727, 0.8127, 0.7622, 0.8197, 0.727, 0.7276, 0.727, 0.765, 0.8132, 0.7525, 0.7832, 0.7729, 0.7696, 0.7959, 0.7926, 0.6612, 0.6579, 0.6842, 0.6809, 0.6706, 0.7012, 0.6405, 0.6888, 0.7959, 0.7926, 0.7729, 0.7696, 0.7865, 0.7492, 0.8165, 0.7617, 0.6405, 0.6888, 0.6706, 0.7012, 0.6658, 0.7252, 0.6333, 0.7252, 0.8238, 0.7252, 0.7913, 0.7252, 0.7865, 0.7012, 0.8165, 0.6888, 0.8165, 0.7617, 0.7865, 0.7492, 0.7913, 0.7252, 0.8238, 0.7252, 0.6333, 0.7252, 0.6658, 0.7252, 0.6706, 0.7492, 0.6405, 0.7617, 0.8165, 0.6888, 0.7865, 0.7012, 0.7729, 0.6809, 0.7959, 0.6579, 0.6405, 0.7617, 0.6706, 0.7492, 0.6842, 0.7696, 0.6612, 0.7926, 0.7959, 0.6579, 0.7729, 0.6809, 0.7525, 0.6673, 0.765, 0.6372, 0.6612, 0.7926, 0.6842, 0.7696, 0.7045, 0.7832, 0.6921, 0.8132, 0.765, 0.6372, 0.7525, 0.6673, 0.7285, 0.6625, 0.7285, 0.63, 0.6921, 0.8132, 0.7045, 0.7832, 0.7285, 0.788, 0.7285, 0.8205, 0.7285, 0.63, 0.7285, 0.6625, 0.7045, 0.6673, 0.6921, 0.6372, 0.7285, 0.8205, 0.7285, 0.788, 0.7525, 0.7832, 0.765, 0.8132, 0.6921, 0.6372, 0.7045, 0.6673, 0.6842, 0.6809, 0.6612, 0.6579, 0.765, 0.6372, 0.765, 0.6372, 0.7285, 0.63, 0.7285, 0.63, 0.6612, 0.7926, 0.6612, 0.7926, 0.6921, 0.8132, 0.6921, 0.8132, 0.7959, 0.6579, 0.7959, 0.6579, 0.765, 0.6372, 0.765, 0.6372, 0.6405, 0.7617, 0.6405, 0.7617, 0.6612, 0.7926, 0.6612, 0.7926, 0.8165, 0.6888, 0.8165, 0.6888, 0.7959, 0.6579, 0.7959, 0.6579, 0.6333, 0.7252, 0.6333, 0.7252, 0.6405, 0.7617, 0.6405, 0.7617, 0.8165, 0.7617, 0.8165, 0.7617, 0.8238, 0.7252, 0.8238, 0.7252, 0.8238, 0.7252, 0.8238, 0.7252, 0.8165, 0.6888, 0.8165, 0.6888, 0.6405, 0.6888, 0.6405, 0.6888, 0.6333, 0.7252, 0.6333, 0.7252, 0.7959, 0.7926, 0.7959, 0.7926, 0.8165, 0.7617, 0.8165, 0.7617, 0.6612, 0.6579, 0.6612, 0.6579, 0.6405, 0.6888, 0.6405, 0.6888, 0.765, 0.8132, 0.765, 0.8132, 0.7959, 0.7926, 0.7959, 0.7926, 0.6921, 0.6372, 0.6921, 0.6372, 0.6612, 0.6579, 0.6612, 0.6579, 0.7285, 0.8205, 0.7285, 0.8205, 0.765, 0.8132, 0.765, 0.8132, 0.7285, 0.63, 0.7285, 0.63, 0.6921, 0.6372, 0.6921, 0.6372, 0.6921, 0.8132, 0.6921, 0.8132, 0.7285, 0.8205, 0.7285, 0.8205, 0.7729, 0.6809, 0.7634, 0.6904, 0.7474, 0.6797, 0.7525, 0.6673, 0.6842, 0.7696, 0.6937, 0.76, 0.7097, 0.7707, 0.7045, 0.7832, 0.7525, 0.6673, 0.7474, 0.6797, 0.7285, 0.676, 0.7285, 0.6625, 0.7045, 0.7832, 0.7097, 0.7707, 0.7285, 0.7745, 0.7285, 0.788, 0.7285, 0.6625, 0.7285, 0.676, 0.7097, 0.6797, 0.7045, 0.6673, 0.7285, 0.788, 0.7285, 0.7745, 0.7474, 0.7707, 0.7525, 0.7832, 0.7045, 0.6673, 0.7097, 0.6797, 0.6937, 0.6904, 0.6842, 0.6809, 0.7525, 0.7832, 0.7474, 0.7707, 0.7634, 0.76, 0.7729, 0.7696, 0.6842, 0.6809, 0.6937, 0.6904, 0.683, 0.7064, 0.6706, 0.7012, 0.7729, 0.7696, 0.7634, 0.76, 0.774, 0.7441, 0.7865, 0.7492, 0.6706, 0.7012, 0.683, 0.7064, 0.6793, 0.7252, 0.6658, 0.7252, 0.7913, 0.7252, 0.7778, 0.7252, 0.774, 0.7064, 0.7865, 0.7012, 0.7865, 0.7492, 0.774, 0.7441, 0.7778, 0.7252, 0.7913, 0.7252, 0.6658, 0.7252, 0.6793, 0.7252, 0.683, 0.7441, 0.6706, 0.7492, 0.7865, 0.7012, 0.774, 0.7064, 0.7634, 0.6904, 0.7729, 0.6809, 0.6706, 0.7492, 0.683, 0.7441, 0.6937, 0.76, 0.6842, 0.7696, 0.7285, 0.7745, 0.7285, 0.7386, 0.7336, 0.7376, 0.7474, 0.7707, 0.7097, 0.6797, 0.7234, 0.7129, 0.7191, 0.7158, 0.6937, 0.6904, 0.7474, 0.7707, 0.7336, 0.7376, 0.738, 0.7347, 0.7634, 0.76, 0.6937, 0.6904, 0.7191, 0.7158, 0.7162, 0.7201, 0.683, 0.7064, 0.7634, 0.76, 0.738, 0.7347, 0.7409, 0.7303, 0.774, 0.7441, 0.683, 0.7064, 0.7162, 0.7201, 0.7152, 0.7252, 0.6793, 0.7252, 0.7778, 0.7252, 0.7419, 0.7252, 0.7409, 0.7201, 0.774, 0.7064, 0.774, 0.7441, 0.7409, 0.7303, 0.7419, 0.7252, 0.7778, 0.7252, 0.6793, 0.7252, 0.7152, 0.7252, 0.7162, 0.7303, 0.683, 0.7441, 0.774, 0.7064, 0.7409, 0.7201, 0.738, 0.7158, 0.7634, 0.6904, 0.683, 0.7441, 0.7162, 0.7303, 0.7191, 0.7347, 0.6937, 0.76, 0.7634, 0.6904, 0.738, 0.7158, 0.7336, 0.7129, 0.7474, 0.6797, 0.6937, 0.76, 0.7191, 0.7347, 0.7234, 0.7376, 0.7097, 0.7707, 0.7474, 0.6797, 0.7336, 0.7129, 0.7285, 0.7119, 0.7285, 0.676, 0.7097, 0.7707, 0.7234, 0.7376, 0.7285, 0.7386, 0.7285, 0.7745, 0.7285, 0.676, 0.7285, 0.7119, 0.7234, 0.7129, 0.7097, 0.6797, 0.738, 0.7347, 0.738, 0.7347, 0.7409, 0.7303, 0.7409, 0.7303, 0.7162, 0.7201, 0.7162, 0.7201, 0.7152, 0.7252, 0.7152, 0.7252, 0.7419, 0.7252, 0.7419, 0.7252, 0.7409, 0.7201, 0.7409, 0.7201, 0.7409, 0.7303, 0.7409, 0.7303, 0.7419, 0.7252, 0.7419, 0.7252, 0.7152, 0.7252, 0.7152, 0.7252, 0.7162, 0.7303, 0.7162, 0.7303, 0.7409, 0.7201, 0.7409, 0.7201, 0.738, 0.7158, 0.738, 0.7158, 0.7162, 0.7303, 0.7162, 0.7303, 0.7191, 0.7347, 0.7191, 0.7347, 0.738, 0.7158, 0.738, 0.7158, 0.7336, 0.7129, 0.7336, 0.7129, 0.7191, 0.7347, 0.7191, 0.7347, 0.7234, 0.7376, 0.7234, 0.7376, 0.7336, 0.7129, 0.7336, 0.7129, 0.7285, 0.7119, 0.7285, 0.7119, 0.7234, 0.7376, 0.7234, 0.7376, 0.7285, 0.7386, 0.7285, 0.7386, 0.7285, 0.7119, 0.7285, 0.7119, 0.7234, 0.7129, 0.7234, 0.7129, 0.7285, 0.7386, 0.7285, 0.7386, 0.7336, 0.7376, 0.7336, 0.7376, 0.7234, 0.7129, 0.7234, 0.7129, 0.7191, 0.7158, 0.7191, 0.7158, 0.7336, 0.7376, 0.7336, 0.7376, 0.738, 0.7347, 0.738, 0.7347, 0.7191, 0.7158, 0.7191, 0.7158, 0.7162, 0.7201, 0.7162, 0.7201, 0.7234, 0.7376, 0.7285, 0.7252, 0.7285, 0.7386, 0.7285, 0.7119, 0.7285, 0.7252, 0.7234, 0.7129, 0.7191, 0.7347, 0.7285, 0.7252, 0.7234, 0.7376, 0.7336, 0.7129, 0.7285, 0.7252, 0.7285, 0.7119, 0.7162, 0.7303, 0.7285, 0.7252, 0.7191, 0.7347, 0.738, 0.7158, 0.7285, 0.7252, 0.7336, 0.7129, 0.7152, 0.7252, 0.7285, 0.7252, 0.7162, 0.7303, 0.7409, 0.7201, 0.7285, 0.7252, 0.738, 0.7158, 0.738, 0.7347, 0.7285, 0.7252, 0.7409, 0.7303, 0.7162, 0.7201, 0.7285, 0.7252, 0.7152, 0.7252, 0.7419, 0.7252, 0.7285, 0.7252, 0.7409, 0.7201, 0.7336, 0.7376, 0.7285, 0.7252, 0.738, 0.7347, 0.7191, 0.7158, 0.7285, 0.7252, 0.7162, 0.7201, 0.7285, 0.7386, 0.7285, 0.7252, 0.7336, 0.7376, 0.7234, 0.7129, 0.7285, 0.7252, 0.7191, 0.7158, 0.7409, 0.7303, 0.7285, 0.7252, 0.7419, 0.7252, 0.3594, 0.0625, 0.3125, 0.0625, 0.3125, 0.0625, 0.3594, 0.0625, 0.1875, 0.4844, 0.1719, 0.4844, 0.1719, 0.4531, 0.1875, 0.4531, 0.4844, 0.5312, 0.6406, 0.5312, 0.6406, 0.5469, 0.4844, 0.5469, 0.375, 0.0625, 0.3594, 0.0625, 0.3594, 0.0625, 0.375, 0.0625, 0.3281, 0.4062, 0.3281, 0.4688, 0.25, 0.4688, 0.25, 0.4062, 0.3875, 0.0625, 0.375, 0.0625, 0.375, 0.0625, 0.3875, 0.0625, 0.8626, 0.2921, 0.8978, 0.3094, 0.868, 0.338, 0.8233, 0.3449, 0.6579, 0.4077, 0.7304, 0.4103, 0.6997, 0.4349, 0.643, 0.4352, 0.7778, 0.2951, 0.8413, 0.2942, 0.7866, 0.3489, 0.7131, 0.3498, 0.8413, 0.2942, 0.8626, 0.2921, 0.8233, 0.3449, 0.7866, 0.3489, 0.8233, 0.3449, 0.868, 0.338, 0.8234, 0.3769, 0.7896, 0.3794, 0.7866, 0.3489, 0.8233, 0.3449, 0.7896, 0.3794, 0.761, 0.3794, 0.5933, 0.4077, 0.5781, 0.4375, 0.4844, 0.4375, 0.4838, 0.4043, 0.4838, 0.348, 0.4838, 0.3779, 0.4066, 0.373, 0.3876, 0.3407, 0.4844, 0.625, 0.5938, 0.625, 0.5938, 0.6719, 0.4844, 0.6719, 0.4375, 0.625, 0.4844, 0.625, 0.4844, 0.6719, 0.4375, 0.6719, 0.4065, 0.2196, 0.3724, 0.2784, 0.3479, 0.2429, 0.3693, 0.2092, 0.0, 0.0, 0.0, 0.0, 0.0, 0.0, 0.0, 0.0, 0.5938, 0.8906, 0.5938, 0.9531, 0.4844, 0.9531, 0.4844, 0.8906, 0.04688, 0.7656, 0.03904, 0.7029, 0.1875, 0.7031, 0.1875, 0.7656, 0.7344, 0.4375, 0.7812, 0.4375, 0.7812, 0.4688, 0.7344, 0.4688, 0.7812, 0.4375, 0.8438, 0.4375, 0.8438, 0.4688, 0.7812, 0.4688, 0.05208, 0.8073, 0.04688, 0.7656, 0.1875, 0.7656, 0.1875, 0.7969, 0.7344, 0.4688, 0.7812, 0.4688, 0.7812, 0.4844, 0.7344, 0.4844, 0.1875, 0.7969, 0.1875, 0.7656, 0.2656, 0.7656, 0.2656, 0.8073, 0.4844, 0.8906, 0.4844, 0.9531, 0.4375, 0.9531, 0.4375, 0.8906, 0.7812, 0.4688, 0.8438, 0.4688, 0.8438, 0.4844, 0.7812, 0.4844, 0.1875, 0.7656, 0.1875, 0.7031, 0.2656, 0.7032, 0.2656, 0.7656, 0.4844, 0.7188, 0.4844, 0.8125, 0.4375, 0.8125, 0.4375, 0.7188, 0.5938, 0.7188, 0.5938, 0.8125, 0.4844, 0.8125, 0.4844, 0.7188, 0.2969, 0.375, 0.2969, 0.3906, 0.2656, 0.3594, 0.2656, 0.3438, 0.4219, 0.5156, 0.4844, 0.5156, 0.4844, 0.5312, 0.4219, 0.5312, 0.4219, 0.125, 0.4219, 0.0625, 0.5297, 0.0625, 0.5297, 0.125, 0.4219, 0.0625, 0.4219, 0.0, 0.5297, 0.0, 0.5297, 0.0625, 0.4838, 0.2883, 0.4838, 0.348, 0.3876, 0.3407, 0.3969, 0.2891, 0.6272, 0.3492, 0.4838, 0.348, 0.4838, 0.2883, 0.7226, 0.2635, 0.6458, 0.3797, 0.6231, 0.4077, 0.5933, 0.4077, 0.6085, 0.3793, 0.6702, 0.3495, 0.6272, 0.3492, 0.7226, 0.2635, 0.7475, 0.2883, 0.8978, 0.3094, 0.8626, 0.2921, 0.9227, 0.271, 0.2656, 0.7032, 0.1875, 0.7031, 0.1875, 0.6562, 0.2656, 0.6562, 0.1875, 0.7031, 0.03904, 0.7029, 0.03125, 0.6562, 0.1875, 0.6562, 0.5938, 0.6719, 0.5938, 0.7188, 0.4844, 0.7188, 0.4844, 0.6719, 0.4844, 0.6719, 0.4844, 0.7188, 0.4375, 0.7188, 0.4375, 0.6719, 0.1719, 0.4844, 0.09375, 0.4844, 0.09375, 0.4531, 0.1719, 0.4531, 0.25, 0.3281, 0.1719, 0.3125, 0.2031, 0.2656, 0.2572, 0.2848, 0.6272, 0.3492, 0.6085, 0.3793, 0.4838, 0.3779, 0.4838, 0.348, 0.6085, 0.3793, 0.5933, 0.4077, 0.4838, 0.4043, 0.4838, 0.3779, 0.7131, 0.3498, 0.7866, 0.3489, 0.761, 0.3794, 0.6831, 0.3801, 0.6831, 0.3801, 0.761, 0.3794, 0.7304, 0.4103, 0.6579, 0.4077, 0.4844, 0.8125, 0.4844, 0.8438, 0.4375, 0.8438, 0.4375, 0.8125, 0.4844, 0.8438, 0.4844, 0.8906, 0.4375, 0.8906, 0.4375, 0.8438, 0.5938, 0.8125, 0.5938, 0.8438, 0.4844, 0.8438, 0.4844, 0.8125, 0.5938, 0.8438, 0.5938, 0.8906, 0.4844, 0.8906, 0.4844, 0.8438, 0.1875, 0.8906, 0.1875, 0.8438, 0.2656, 0.849, 0.2656, 0.8906, 0.4354, 0.4001, 0.4838, 0.4043, 0.4844, 0.4375, 0.4066, 0.373, 0.4838, 0.3779, 0.4838, 0.4043, 0.4354, 0.4001, 0.1875, 0.8438, 0.1875, 0.7969, 0.2656, 0.8073, 0.2656, 0.849, 0.0625, 0.8906, 0.05729, 0.849, 0.1875, 0.8438, 0.1875, 0.8906, 0.05729, 0.849, 0.05208, 0.8073, 0.1875, 0.7969, 0.1875, 0.8438, 0.7526, 0.4103, 0.7789, 0.4109, 0.6997, 0.4349, 0.7304, 0.4103, 0.7526, 0.4103, 0.6997, 0.4349, 0.7896, 0.3794, 0.8234, 0.3769, 0.7789, 0.4109, 0.7526, 0.4103, 0.761, 0.3794, 0.7896, 0.3794, 0.7526, 0.4103, 0.7304, 0.4103, 0.9375, 0.125, 0.9375, 0.0625, 0.9844, 0.0625, 0.9844, 0.125, 0.9375, 0.0625, 0.9375, 0.0, 0.9844, 0.0, 0.9844, 0.0625, 0.332, 0.31, 0.25, 0.3281, 0.2572, 0.2848, 0.3015, 0.2788, 0.9375, 0.0625, 0.9375, 0.125, 0.7812, 0.125, 0.7812, 0.0625, 0.2656, 0.5469, 0.1875, 0.5469, 0.1875, 0.4844, 0.2656, 0.4844, 0.1875, 0.5469, 0.03125, 0.5469, 0.03125, 0.4844, 0.1875, 0.4844, 0.03125, 0.5938, 0.1875, 0.5938, 0.1875, 0.6562, 0.03125, 0.6562, 0.2656, 0.6562, 0.1875, 0.6562, 0.1875, 0.5938, 0.2656, 0.5938, 0.6702, 0.3495, 0.6458, 0.3797, 0.6085, 0.3793, 0.6272, 0.3492, 0.4844, 0.4688, 0.6719, 0.4688, 0.6719, 0.4844, 0.4844, 0.4844, 0.4844, 0.4375, 0.6719, 0.4375, 0.6719, 0.4688, 0.4844, 0.4688, 0.6231, 0.4077, 0.6094, 0.4375, 0.5781, 0.4375, 0.5933, 0.4077, 0.5297, 0.125, 0.5297, 0.0625, 0.7309, 0.0625, 0.7309, 0.125, 0.5297, 0.0625, 0.5297, 0.0, 0.7309, 0.0, 0.7309, 0.0625, 0.6977, 0.2287, 0.7226, 0.2635, 0.4838, 0.2883, 0.4838, 0.2237, 0.2901, 0.259, 0.3015, 0.2788, 0.2572, 0.2848, 0.2585, 0.2645, 0.1849, 0.219, 0.1406, 0.2031, 0.1406, 0.1562, 0.1719, 0.1562, 0.3015, 0.2788, 0.2901, 0.259, 0.3301, 0.219, 0.3479, 0.2429, 0.1875, 0.3906, 0.2656, 0.3906, 0.25, 0.4219, 0.1875, 0.4531, 0.1875, 0.3906, 0.1875, 0.3594, 0.2656, 0.3594, 0.2656, 0.3906, 0.3693, 0.2092, 0.3479, 0.2429, 0.3301, 0.219, 0.3361, 0.1904, 0.09375, 0.4219, 0.1719, 0.4219, 0.1719, 0.4531, 0.09375, 0.4531, 0.1719, 0.4219, 0.1875, 0.3906, 0.1875, 0.4531, 0.1719, 0.4531, 0.2031, 0.2656, 0.2249, 0.259, 0.2585, 0.2645, 0.2572, 0.2848, 0.2656, 0.3594, 0.1875, 0.3594, 0.1875, 0.3438, 0.2656, 0.3438, 0.3281, 0.3438, 0.3281, 0.4062, 0.25, 0.4062, 0.25, 0.3438, 0.9375, 0.0625, 0.9219, 0.0625, 0.9219, 0.0625, 0.9375, 0.0625, 0.9219, 0.0625, 0.8438, 0.0625, 0.8438, 0.0625, 0.9219, 0.0625, 0.9375, 0.125, 0.9844, 0.125, 0.9844, 0.125, 0.9375, 0.125, 0.5938, 0.5781, 0.5938, 0.625, 0.6406, 0.625, 0.6406, 0.5781, 0.2969, 0.0625, 0.2812, 0.0625, 0.2812, 0.0625, 0.2969, 0.0625, 0.7561, 0.125, 0.7812, 0.125, 0.7812, 0.125, 0.7561, 0.125, 0.8438, 0.0625, 0.8281, 0.0625, 0.8281, 0.0625, 0.8438, 0.0625, 0.8281, 0.0625, 0.8125, 0.0625, 0.8125, 0.0625, 0.8281, 0.0625, 0.1719, 0.3125, 0.125, 0.2969, 0.1562, 0.2344, 0.2031, 0.2656, 0.8125, 0.0625, 0.7969, 0.0625, 0.7969, 0.0625, 0.8125, 0.0625, 0.7828, 0.0625, 0.7813, 0.0625, 0.7812, 0.0625, 0.7828, 0.0625, 0.07812, 0.4844, 0.04688, 0.4844, 0.04688, 0.4219, 0.07812, 0.4531, 0.2812, 0.0625, 0.2812, 0.0625, 0.2812, 0.0625, 0.2812, 0.0625, 0.1406, 0.2031, 0.1849, 0.219, 0.1562, 0.2344, 0.3876, 0.3407, 0.25, 0.3281, 0.332, 0.31, 0.4065, 0.2196, 0.3969, 0.2891, 0.3724, 0.2784, 0.3969, 0.2891, 0.3876, 0.3407, 0.332, 0.31, 0.3724, 0.2784, 0.09375, 0.4844, 0.07812, 0.4844, 0.07812, 0.4531, 0.09375, 0.4531, 0.6579, 0.4077, 0.6406, 0.4375, 0.6094, 0.4375, 0.6231, 0.4077, 0.7131, 0.3498, 0.6831, 0.3801, 0.6458, 0.3797, 0.6702, 0.3495, 0.7131, 0.3498, 0.6702, 0.3495, 0.7475, 0.2883, 0.7778, 0.2951, 0.6831, 0.3801, 0.6579, 0.4077, 0.6231, 0.4077, 0.6458, 0.3797, 0.6719, 0.4688, 0.7344, 0.4688, 0.7344, 0.4844, 0.6719, 0.4844, 0.6719, 0.4375, 0.7344, 0.4375, 0.7344, 0.4688, 0.6719, 0.4688, 0.7309, 0.125, 0.7561, 0.125, 0.7561, 0.125, 0.7309, 0.125, 0.7309, 0.125, 0.7309, 0.0625, 0.7561, 0.0625, 0.7561, 0.125, 0.7309, 0.0625, 0.7309, 0.0, 0.7561, 0.0, 0.7561, 0.0625, 0.04688, 0.4844, 0.0, 0.4062, 0.01562, 0.3906, 0.04688, 0.4219, 0.7969, 0.0625, 0.7891, 0.0625, 0.7891, 0.0625, 0.7969, 0.0625, 0.3744, 0.1727, 0.3693, 0.2092, 0.3361, 0.1904, 0.3381, 0.1727, 0.6978, 0.1745, 0.6977, 0.2287, 0.4838, 0.2237, 0.4838, 0.1725, 0.4072, 0.1727, 0.4065, 0.2196, 0.3693, 0.2092, 0.3744, 0.1727, 0.4838, 0.2883, 0.3969, 0.2891, 0.4065, 0.2196, 0.4838, 0.2237, 0.01562, 0.3594, 0.01562, 0.3438, 0.03125, 0.3438, 0.03125, 0.3594, 0.03125, 0.3594, 0.03125, 0.3438, 0.04688, 0.3438, 0.04688, 0.3594, 0.03125, 0.3906, 0.03125, 0.3594, 0.04688, 0.3594, 0.0625, 0.3906, 0.01562, 0.3906, 0.01562, 0.3594, 0.03125, 0.3594, 0.03125, 0.3906, 0.4844, 0.5312, 0.4844, 0.5469, 0.4219, 0.5469, 0.4219, 0.5312, 0.0, 0.4062, 0.0, 0.3594, 0.01562, 0.3594, 0.01562, 0.3906, 0.7891, 0.0625, 0.7828, 0.0625, 0.7828, 0.0625, 0.7891, 0.0625, 0.3906, 0.0625, 0.3875, 0.0625, 0.3875, 0.0625, 0.3906, 0.0625, 0.4838, 0.2237, 0.4065, 0.2196, 0.4072, 0.1727, 0.4838, 0.1725, 0.2812, 0.0625, 0.3906, 0.0625, 0.3906, 0.125, 0.2812, 0.125, 0.7812, 0.5469, 0.7812, 0.5781, 0.5469, 0.5781, 0.5469, 0.5469, 0.4844, 0.5469, 0.5469, 0.5469, 0.5469, 0.5781, 0.4844, 0.5781, 0.4844, 0.5156, 0.5469, 0.5156, 0.5469, 0.5312, 0.4844, 0.5312, 0.4844, 0.5312, 0.5469, 0.5312, 0.5469, 0.5469, 0.4844, 0.5469, 0.7812, 0.5156, 0.7812, 0.5312, 0.5469, 0.5312, 0.5469, 0.5156, 0.7812, 0.5312, 0.7812, 0.5469, 0.5469, 0.5469, 0.5469, 0.5312, 0.09438, 0.09898, 0.08748, 0.05064, 0.2348, 0.05064, 0.2325, 0.05755, 0.2302, 0.07827, 0.2233, 0.1036, 0.1865, 0.1381, 0.1588, 0.1427, 0.1289, 0.1358, 0.08978, 0.06215, 0.08748, 0.05064, 0.2348, 0.05064, 0.2233, 0.07136, 0.2095, 0.09898, 0.1888, 0.1243, 0.1427, 0.1266, 0.1059, 0.1013, 0.2249, 0.259, 0.2031, 0.2656, 0.1562, 0.2344, 0.1849, 0.219, 0.4844, 0.5625, 0.4219, 0.5625, 0.4219, 0.5469, 0.4844, 0.5469, 0.6406, 0.5625, 0.4844, 0.5625, 0.4844, 0.5469, 0.6406, 0.5469, 0.6406, 0.5625, 0.6406, 0.5469, 0.6875, 0.5469, 0.6875, 0.5625, 0.4219, 0.5312, 0.4844, 0.5312, 0.4844, 0.5469, 0.4219, 0.5469, 0.6406, 0.5781, 0.4844, 0.5781, 0.4844, 0.5625, 0.6406, 0.5625, 0.6406, 0.5312, 0.6875, 0.5312, 0.6875, 0.5469, 0.6406, 0.5469, 0.6875, 0.5781, 0.6406, 0.5781, 0.6406, 0.5625, 0.6875, 0.5625, 0.1875, 0.5469, 0.2656, 0.5469, 0.2656, 0.5938, 0.1875, 0.5938, 0.03125, 0.5469, 0.1875, 0.5469, 0.1875, 0.5938, 0.03125, 0.5938, 0.6875, 0.5781, 0.5938, 0.5469, 0.625, 0.5469, 0.6875, 0.5625, 0.7656, 0.5781, 0.6875, 0.5781, 0.6875, 0.5625, 0.7656, 0.5625, 0.7656, 0.5312, 0.7656, 0.5625, 0.6875, 0.5625, 0.6875, 0.5312, 0.6875, 0.5312, 0.6875, 0.5625, 0.625, 0.5469, 0.5938, 0.5469, 0.6875, 0.5156, 0.6875, 0.5312, 0.625, 0.5469, 0.07812, 0.4531, 0.04688, 0.4219, 0.01562, 0.3906, 0.03125, 0.3906, 0.0625, 0.3906, 0.09375, 0.4219, 0.09375, 0.4531])
_ca = me_cube_005.color_attributes.new('Col', 'BYTE_COLOR', 'CORNER')
_ca.data.foreach_set('color', [1.0, 1.0, 1.0, 1.0, 1.0, 1.0, 1.0, 1.0, 1.0, 1.0, 1.0, 1.0, 1.0, 1.0, 1.0, 1.0, 1.0, 1.0, 1.0, 1.0, 1.0, 1.0, 1.0, 1.0, 1.0, 1.0, 1.0, 1.0, 1.0, 1.0, 1.0, 1.0, 1.0, 1.0, 1.0, 1.0, 1.0, 1.0, 1.0, 1.0, 1.0, 1.0, 1.0, 1.0, 1.0, 1.0, 1.0, 1.0, 1.0, 1.0, 1.0, 1.0, 1.0, 1.0, 1.0, 1.0, 1.0, 1.0, 1.0, 1.0, 1.0, 1.0, 1.0, 1.0, 1.0, 1.0, 1.0, 1.0, 1.0, 1.0, 1.0, 1.0, 1.0, 1.0, 1.0, 1.0, 1.0, 1.0, 1.0, 1.0, 1.0, 1.0, 1.0, 1.0, 1.0, 1.0, 1.0, 1.0, 1.0, 1.0, 1.0, 1.0, 1.0, 1.0, 1.0, 1.0, 1.0, 1.0, 1.0, 1.0, 1.0, 1.0, 1.0, 1.0, 1.0, 1.0, 1.0, 1.0, 1.0, 1.0, 1.0, 1.0, 1.0, 1.0, 1.0, 1.0, 1.0, 1.0, 1.0, 1.0, 1.0, 1.0, 1.0, 1.0, 1.0, 1.0, 1.0, 1.0, 1.0, 1.0, 1.0, 1.0, 1.0, 1.0, 1.0, 1.0, 1.0, 1.0, 1.0, 1.0, 1.0, 1.0, 1.0, 1.0, 1.0, 1.0, 1.0, 1.0, 1.0, 1.0, 1.0, 1.0, 1.0, 1.0, 1.0, 1.0, 1.0, 1.0, 1.0, 1.0, 1.0, 1.0, 1.0, 1.0, 1.0, 1.0, 1.0, 1.0, 1.0, 1.0, 1.0, 1.0, 1.0, 1.0, 1.0, 1.0, 1.0, 1.0, 1.0, 1.0, 1.0, 1.0, 1.0, 1.0, 1.0, 1.0, 1.0, 1.0, 1.0, 1.0, 1.0, 1.0, 1.0, 1.0, 1.0, 1.0, 1.0, 1.0, 1.0, 1.0, 1.0, 1.0, 1.0, 1.0, 1.0, 1.0, 1.0, 1.0, 1.0, 1.0, 1.0, 1.0, 1.0, 1.0, 1.0, 1.0, 1.0, 1.0, 1.0, 1.0, 1.0, 1.0, 1.0, 1.0, 1.0, 1.0, 1.0, 1.0, 1.0, 1.0, 1.0, 1.0, 1.0, 1.0, 1.0, 1.0, 1.0, 1.0, 1.0, 1.0, 1.0, 1.0, 1.0, 1.0, 1.0, 1.0, 1.0, 1.0, 1.0, 1.0, 1.0, 1.0, 1.0, 1.0, 1.0, 1.0, 1.0, 1.0, 1.0, 1.0, 1.0, 1.0, 1.0, 1.0, 1.0, 1.0, 1.0, 1.0, 1.0, 1.0, 1.0, 1.0, 1.0, 1.0, 1.0, 1.0, 1.0, 1.0, 1.0, 1.0, 1.0, 1.0, 1.0, 1.0, 1.0, 1.0, 1.0, 1.0, 1.0, 1.0, 1.0, 1.0, 1.0, 1.0, 1.0, 1.0, 1.0, 1.0, 1.0, 1.0, 1.0, 1.0, 1.0, 1.0, 1.0, 1.0, 1.0, 1.0, 1.0, 1.0, 1.0, 1.0, 1.0, 1.0, 1.0, 1.0, 1.0, 1.0, 1.0, 1.0, 1.0, 1.0, 1.0, 1.0, 1.0, 1.0, 1.0, 1.0, 1.0, 1.0, 1.0, 1.0, 1.0, 1.0, 1.0, 1.0, 1.0, 1.0, 1.0, 1.0, 1.0, 1.0, 1.0, 1.0, 1.0, 1.0, 1.0, 1.0, 1.0, 1.0, 1.0, 1.0, 1.0, 1.0, 1.0, 1.0, 1.0, 1.0, 1.0, 1.0, 1.0, 1.0, 1.0, 1.0, 1.0, 1.0, 1.0, 1.0, 1.0, 1.0, 1.0, 1.0, 1.0, 1.0, 1.0, 1.0, 1.0, 1.0, 1.0, 1.0, 1.0, 1.0, 1.0, 1.0, 1.0, 1.0, 1.0, 1.0, 1.0, 1.0, 1.0, 1.0, 1.0, 1.0, 1.0, 1.0, 1.0, 1.0, 1.0, 1.0, 1.0, 1.0, 1.0, 1.0, 1.0, 1.0, 1.0, 1.0, 1.0, 1.0, 1.0, 1.0, 1.0, 1.0, 1.0, 1.0, 1.0, 1.0, 1.0, 1.0, 1.0, 1.0, 1.0, 1.0, 1.0, 1.0, 1.0, 1.0, 1.0, 1.0, 1.0, 1.0, 1.0, 1.0, 1.0, 1.0, 1.0, 1.0, 1.0, 1.0, 1.0, 1.0, 1.0, 1.0, 1.0, 1.0, 1.0, 1.0, 1.0, 1.0, 1.0, 1.0, 1.0, 1.0, 1.0, 1.0, 1.0, 1.0, 1.0, 1.0, 1.0, 1.0, 1.0, 1.0, 1.0, 1.0, 1.0, 1.0, 1.0, 1.0, 1.0, 1.0, 1.0, 1.0, 1.0, 1.0, 1.0, 1.0, 1.0, 1.0, 1.0, 1.0, 1.0, 1.0, 1.0, 1.0, 1.0, 1.0, 1.0, 1.0, 1.0, 1.0, 1.0, 1.0, 1.0, 1.0, 1.0, 1.0, 1.0, 1.0, 1.0, 1.0, 1.0, 1.0, 1.0, 1.0, 1.0, 1.0, 1.0, 1.0, 1.0, 1.0, 1.0, 1.0, 1.0, 1.0, 1.0, 1.0, 1.0, 1.0, 1.0, 1.0, 1.0, 1.0, 1.0, 1.0, 1.0, 1.0, 1.0, 1.0, 1.0, 1.0, 1.0, 1.0, 1.0, 1.0, 1.0, 1.0, 1.0, 1.0, 1.0, 1.0, 1.0, 1.0, 1.0, 1.0, 1.0, 1.0, 1.0, 1.0, 1.0, 1.0, 1.0, 1.0, 1.0, 1.0, 1.0, 1.0, 1.0, 1.0, 1.0, 1.0, 1.0, 1.0, 1.0, 1.0, 1.0, 1.0, 1.0, 1.0, 1.0, 1.0, 1.0, 1.0, 1.0, 1.0, 1.0, 1.0, 1.0, 1.0, 1.0, 1.0, 1.0, 1.0, 1.0, 1.0, 1.0, 1.0, 1.0, 1.0, 1.0, 1.0, 1.0, 1.0, 1.0, 1.0, 1.0, 1.0, 1.0, 1.0, 1.0, 1.0, 1.0, 1.0, 1.0, 1.0, 1.0, 1.0, 1.0, 1.0, 1.0, 1.0, 1.0, 1.0, 1.0, 1.0, 1.0, 1.0, 1.0, 1.0, 1.0, 1.0, 1.0, 1.0, 1.0, 1.0, 1.0, 1.0, 1.0, 1.0, 1.0, 1.0, 1.0, 1.0, 1.0, 1.0, 1.0, 1.0, 1.0, 1.0, 1.0, 1.0, 1.0, 1.0, 1.0, 1.0, 1.0, 1.0, 1.0, 1.0, 1.0, 1.0, 1.0, 1.0, 1.0, 1.0, 1.0, 1.0, 1.0, 1.0, 1.0, 1.0, 1.0, 1.0, 1.0, 1.0, 1.0, 1.0, 1.0, 1.0, 1.0, 1.0, 1.0, 1.0, 1.0, 1.0, 1.0, 1.0, 1.0, 1.0, 1.0, 1.0, 1.0, 1.0, 1.0, 1.0, 1.0, 1.0, 1.0, 1.0, 1.0, 1.0, 1.0, 1.0, 1.0, 1.0, 1.0, 1.0, 1.0, 1.0, 1.0, 1.0, 1.0, 1.0, 1.0, 1.0, 1.0, 1.0, 1.0, 1.0, 1.0, 1.0, 1.0, 1.0, 1.0, 1.0, 1.0, 1.0, 1.0, 1.0, 1.0, 1.0, 1.0, 1.0, 1.0, 1.0, 1.0, 1.0, 1.0, 1.0, 1.0, 1.0, 1.0, 1.0, 1.0, 1.0, 1.0, 1.0, 1.0, 1.0, 1.0, 1.0, 1.0, 1.0, 1.0, 1.0, 1.0, 1.0, 1.0, 1.0, 1.0, 1.0, 1.0, 1.0, 1.0, 1.0, 1.0, 1.0, 1.0, 1.0, 1.0, 1.0, 1.0, 1.0, 1.0, 1.0, 1.0, 1.0, 1.0, 1.0, 1.0, 1.0, 1.0, 1.0, 1.0, 1.0, 1.0, 1.0, 1.0, 1.0, 1.0, 1.0, 1.0, 1.0, 1.0, 1.0, 1.0, 1.0, 1.0, 1.0, 1.0, 1.0, 1.0, 1.0, 1.0, 1.0, 1.0, 1.0, 1.0, 1.0, 1.0, 1.0, 1.0, 1.0, 1.0, 1.0, 1.0, 1.0, 1.0, 1.0, 1.0, 1.0, 1.0, 1.0, 1.0, 1.0, 1.0, 1.0, 1.0, 1.0, 1.0, 1.0, 1.0, 1.0, 1.0, 1.0, 1.0, 1.0, 1.0, 1.0, 1.0, 1.0, 1.0, 1.0, 1.0, 1.0, 1.0, 1.0, 1.0, 1.0, 1.0, 1.0, 1.0, 1.0, 1.0, 1.0, 1.0, 1.0, 1.0, 1.0, 1.0, 1.0, 1.0, 1.0, 1.0, 1.0, 1.0, 1.0, 1.0, 1.0, 1.0, 1.0, 1.0, 1.0, 1.0, 1.0, 1.0, 1.0, 1.0, 1.0, 1.0, 1.0, 1.0, 1.0, 1.0, 1.0, 1.0, 1.0, 1.0, 1.0, 1.0, 1.0, 1.0, 1.0, 1.0, 1.0, 1.0, 1.0, 1.0, 1.0, 1.0, 1.0, 1.0, 1.0, 1.0, 1.0, 1.0, 1.0, 1.0, 1.0, 1.0, 1.0, 1.0, 1.0, 1.0, 1.0, 1.0, 1.0, 1.0, 1.0, 1.0, 1.0, 1.0, 1.0, 1.0, 1.0, 1.0, 1.0, 1.0, 1.0, 1.0, 1.0, 1.0, 1.0, 1.0, 1.0, 1.0, 1.0, 1.0, 1.0, 1.0, 1.0, 1.0, 1.0, 1.0, 1.0, 1.0, 1.0, 1.0, 1.0, 1.0, 1.0, 1.0, 1.0, 1.0, 1.0, 1.0, 1.0, 1.0, 1.0, 1.0, 1.0, 1.0, 1.0, 1.0, 1.0, 1.0, 1.0, 1.0, 1.0, 1.0, 1.0, 1.0, 1.0, 1.0, 1.0, 1.0, 1.0, 1.0, 1.0, 1.0, 1.0, 1.0, 1.0, 1.0, 1.0, 1.0, 1.0, 1.0, 1.0, 1.0, 1.0, 1.0, 1.0, 1.0, 1.0, 1.0, 1.0, 1.0, 1.0, 1.0, 1.0, 1.0, 1.0, 1.0, 1.0, 1.0, 1.0, 1.0, 1.0, 1.0, 1.0, 1.0, 1.0, 1.0, 1.0, 1.0, 1.0, 1.0, 1.0, 1.0, 1.0, 1.0, 1.0, 1.0, 1.0, 1.0, 1.0, 1.0, 1.0, 1.0, 1.0, 1.0, 1.0, 1.0, 1.0, 1.0, 1.0, 1.0, 1.0, 1.0, 1.0, 1.0, 1.0, 1.0, 1.0, 1.0, 1.0, 1.0, 1.0, 1.0, 1.0, 1.0, 1.0, 1.0, 1.0, 1.0, 1.0, 1.0, 1.0, 1.0, 1.0, 1.0, 1.0, 1.0, 1.0, 1.0, 1.0, 1.0, 1.0, 1.0, 1.0, 1.0, 1.0, 1.0, 1.0, 1.0, 1.0, 1.0, 1.0, 1.0, 1.0, 1.0, 1.0, 1.0, 1.0, 1.0, 1.0, 1.0, 1.0, 1.0, 1.0, 1.0, 1.0, 1.0, 1.0, 1.0, 1.0, 1.0, 1.0, 1.0, 1.0, 1.0, 1.0, 1.0, 1.0, 1.0, 1.0, 1.0, 1.0, 1.0, 1.0, 1.0, 1.0, 1.0, 1.0, 1.0, 1.0, 1.0, 1.0, 1.0, 1.0, 1.0, 1.0, 1.0, 1.0, 1.0, 1.0, 1.0, 1.0, 1.0, 1.0, 1.0, 1.0, 1.0, 1.0, 1.0, 1.0, 1.0, 1.0, 1.0, 1.0, 1.0, 1.0, 1.0, 1.0, 1.0, 1.0, 1.0, 1.0, 1.0, 1.0, 1.0, 1.0, 1.0, 1.0, 1.0, 1.0, 1.0, 1.0, 1.0, 1.0, 1.0, 1.0, 1.0, 1.0, 1.0, 1.0, 1.0, 1.0, 1.0, 1.0, 1.0, 1.0, 1.0, 1.0, 1.0, 1.0, 1.0, 1.0, 1.0, 1.0, 1.0, 1.0, 1.0, 1.0, 1.0, 1.0, 1.0, 1.0, 1.0, 1.0, 1.0, 1.0, 1.0, 1.0, 1.0, 1.0, 1.0, 1.0, 1.0, 1.0, 1.0, 1.0, 1.0, 1.0, 1.0, 1.0, 1.0, 1.0, 1.0, 1.0, 1.0, 1.0, 1.0, 1.0, 1.0, 1.0, 1.0, 1.0, 1.0, 1.0, 1.0, 1.0, 1.0, 1.0, 1.0, 1.0, 1.0, 1.0, 1.0, 1.0, 1.0, 1.0, 1.0, 1.0, 1.0, 1.0, 1.0, 1.0, 1.0, 1.0, 1.0, 1.0, 1.0, 1.0, 1.0, 1.0, 1.0, 1.0, 1.0, 1.0, 1.0, 1.0, 1.0, 1.0, 1.0, 1.0, 1.0, 1.0, 1.0, 1.0, 1.0, 1.0, 1.0, 1.0, 1.0, 1.0, 1.0, 1.0, 1.0, 1.0, 1.0, 1.0, 1.0, 1.0, 1.0, 1.0, 1.0, 1.0, 1.0, 1.0, 1.0, 1.0, 1.0, 1.0, 1.0, 1.0, 1.0, 1.0, 1.0, 1.0, 1.0, 1.0, 1.0, 1.0, 1.0, 1.0, 1.0, 1.0, 1.0, 1.0, 1.0, 1.0, 1.0, 1.0, 1.0, 1.0, 1.0, 1.0, 1.0, 1.0, 1.0, 1.0, 1.0, 1.0, 1.0, 1.0, 1.0, 1.0, 1.0, 1.0, 1.0, 1.0, 1.0, 1.0, 1.0, 1.0, 1.0, 1.0, 1.0, 1.0, 1.0, 1.0, 1.0, 1.0, 1.0, 1.0, 1.0, 1.0, 1.0, 1.0, 1.0, 1.0, 1.0, 1.0, 1.0, 1.0, 1.0, 1.0, 1.0, 1.0, 1.0, 1.0, 1.0, 1.0, 1.0, 1.0, 1.0, 1.0, 1.0, 1.0, 1.0, 1.0, 1.0, 1.0, 1.0, 1.0, 1.0, 1.0, 1.0, 1.0, 1.0, 1.0, 1.0, 1.0, 1.0, 1.0, 1.0, 1.0, 1.0, 1.0, 1.0, 1.0, 1.0, 1.0, 1.0, 1.0, 1.0, 1.0, 1.0, 1.0, 1.0, 1.0, 1.0, 1.0, 1.0, 1.0, 1.0, 1.0, 1.0, 1.0, 1.0, 1.0, 1.0, 1.0, 1.0, 1.0, 1.0, 1.0, 1.0, 1.0, 1.0, 1.0, 1.0, 1.0, 1.0, 1.0, 1.0, 1.0, 1.0, 1.0, 1.0, 1.0, 1.0, 1.0, 1.0, 1.0, 1.0, 1.0, 1.0, 1.0, 1.0, 1.0, 1.0, 1.0, 1.0, 1.0, 1.0, 1.0, 1.0, 1.0, 1.0, 1.0, 1.0, 1.0, 1.0, 1.0, 1.0, 1.0, 1.0, 1.0, 1.0, 1.0, 1.0, 1.0, 1.0, 1.0, 1.0, 1.0, 1.0, 1.0, 1.0, 1.0, 1.0, 1.0, 1.0, 1.0, 1.0, 1.0, 1.0, 1.0, 1.0, 1.0, 1.0, 1.0, 1.0, 1.0, 1.0, 1.0, 1.0, 1.0, 1.0, 1.0, 1.0, 1.0, 1.0, 1.0, 1.0, 1.0, 1.0, 1.0, 1.0, 1.0, 1.0, 1.0, 1.0, 1.0, 1.0, 1.0, 1.0, 1.0, 1.0, 1.0, 1.0, 1.0, 1.0, 1.0, 1.0, 1.0, 1.0, 1.0, 1.0, 1.0, 1.0, 1.0, 1.0, 1.0, 1.0, 1.0, 1.0, 1.0, 1.0, 1.0, 1.0, 1.0, 1.0, 1.0, 1.0, 1.0, 1.0, 1.0, 1.0, 1.0, 1.0, 1.0, 1.0, 1.0, 1.0, 1.0, 1.0, 1.0, 1.0, 1.0, 1.0, 1.0, 1.0, 1.0, 1.0, 1.0, 1.0, 1.0, 1.0, 1.0, 1.0, 1.0, 1.0, 1.0, 1.0, 1.0, 1.0, 1.0, 1.0, 1.0, 1.0, 1.0, 1.0, 1.0, 1.0, 1.0, 1.0, 1.0, 1.0, 1.0, 1.0, 1.0, 1.0, 1.0, 1.0, 1.0, 1.0, 1.0, 1.0, 1.0, 1.0, 1.0, 1.0, 1.0, 1.0, 1.0, 1.0, 1.0, 1.0, 1.0, 1.0, 1.0, 1.0, 1.0, 1.0, 1.0, 1.0, 1.0, 1.0, 1.0, 1.0, 1.0, 1.0, 1.0, 1.0, 1.0, 1.0, 1.0, 1.0, 1.0, 1.0, 1.0, 1.0, 1.0, 1.0, 1.0, 1.0, 1.0, 1.0, 1.0, 1.0, 1.0, 1.0, 1.0, 1.0, 1.0, 1.0, 1.0, 1.0, 1.0, 1.0, 1.0, 1.0, 1.0, 1.0, 1.0, 1.0, 1.0, 1.0, 1.0, 1.0, 1.0, 1.0, 1.0, 1.0, 1.0, 1.0, 1.0, 1.0, 1.0, 1.0, 1.0, 1.0, 1.0, 1.0, 1.0, 1.0, 1.0, 1.0, 1.0, 1.0, 1.0, 1.0, 1.0, 1.0, 1.0, 1.0, 1.0, 1.0, 1.0, 1.0, 1.0, 1.0, 1.0, 1.0, 1.0, 1.0, 1.0, 1.0, 1.0, 1.0, 1.0, 1.0, 1.0, 1.0, 1.0, 1.0, 1.0, 1.0, 1.0, 1.0, 1.0, 1.0, 1.0, 1.0, 1.0, 1.0, 1.0, 1.0, 1.0, 1.0, 1.0, 1.0, 1.0, 1.0, 1.0, 1.0, 1.0, 1.0, 1.0, 1.0, 1.0, 1.0, 1.0, 1.0, 1.0, 1.0, 1.0, 1.0, 1.0, 1.0, 1.0, 1.0, 1.0, 1.0, 1.0, 1.0, 1.0, 1.0, 1.0, 1.0, 1.0, 1.0, 1.0, 1.0, 1.0, 1.0, 1.0, 1.0, 1.0, 1.0, 1.0, 1.0, 1.0, 1.0, 1.0, 1.0, 1.0, 1.0, 1.0, 1.0, 1.0, 1.0, 1.0, 1.0, 1.0, 1.0, 1.0, 1.0, 1.0, 1.0, 1.0, 1.0, 1.0, 1.0, 1.0, 1.0, 1.0, 1.0, 1.0, 1.0, 1.0, 1.0, 1.0, 1.0, 1.0, 1.0, 1.0, 1.0, 1.0, 1.0, 1.0, 1.0, 1.0, 1.0, 1.0, 1.0, 1.0, 1.0, 1.0, 1.0, 1.0, 1.0, 1.0, 1.0, 1.0, 1.0, 1.0, 1.0, 1.0, 1.0, 1.0, 1.0, 1.0, 1.0, 1.0, 1.0, 1.0, 1.0, 1.0, 1.0, 1.0, 1.0, 1.0, 1.0, 1.0, 1.0, 1.0, 1.0, 1.0, 1.0, 1.0, 1.0, 1.0, 1.0, 1.0, 1.0, 1.0, 1.0, 1.0, 1.0, 1.0, 1.0, 1.0, 1.0, 1.0, 1.0, 1.0, 1.0, 1.0, 1.0, 1.0, 1.0, 1.0, 1.0, 1.0, 1.0, 1.0, 1.0, 1.0, 1.0, 1.0, 1.0, 1.0, 1.0, 1.0, 1.0, 1.0, 1.0, 1.0, 1.0, 1.0, 1.0, 1.0, 1.0, 1.0, 1.0, 1.0, 1.0, 1.0, 1.0, 1.0, 1.0, 1.0, 1.0, 1.0, 1.0, 1.0, 1.0, 1.0, 1.0, 1.0, 1.0, 1.0, 1.0, 1.0, 1.0, 1.0, 1.0, 1.0, 1.0, 1.0, 1.0, 1.0, 1.0, 1.0, 1.0, 1.0, 1.0, 1.0, 1.0, 1.0, 1.0, 1.0, 1.0, 1.0, 1.0, 1.0, 1.0, 1.0, 1.0, 1.0, 1.0, 1.0, 1.0, 1.0, 1.0, 1.0, 1.0, 1.0, 1.0, 1.0, 1.0, 1.0, 1.0, 1.0, 1.0, 1.0, 1.0, 1.0, 1.0, 1.0, 1.0, 1.0, 1.0, 1.0, 1.0, 1.0, 1.0, 1.0, 1.0, 1.0, 1.0, 1.0, 1.0, 1.0, 1.0, 1.0, 1.0, 1.0, 1.0, 1.0, 1.0, 1.0, 1.0, 1.0, 1.0, 1.0, 1.0, 1.0, 1.0, 1.0, 1.0, 1.0, 1.0, 1.0, 1.0, 1.0, 1.0, 1.0, 1.0, 1.0, 1.0, 1.0, 1.0, 1.0, 1.0, 1.0, 1.0, 1.0, 1.0, 1.0, 1.0, 1.0, 1.0, 1.0, 1.0, 1.0, 1.0, 1.0, 1.0, 1.0, 1.0, 1.0, 1.0, 1.0, 1.0, 1.0, 1.0, 1.0, 1.0, 1.0, 1.0, 1.0, 1.0, 1.0, 1.0, 1.0, 1.0, 1.0, 1.0, 1.0, 1.0, 1.0, 1.0, 1.0, 1.0, 1.0, 1.0, 1.0, 1.0, 1.0, 1.0, 1.0, 1.0, 1.0, 1.0, 1.0, 1.0, 1.0, 1.0, 1.0, 1.0, 1.0, 1.0, 1.0, 1.0, 1.0, 1.0, 1.0, 1.0, 1.0, 1.0, 1.0, 1.0, 1.0, 1.0, 1.0, 1.0, 1.0, 1.0, 1.0, 1.0, 1.0, 1.0, 1.0, 1.0, 1.0, 1.0, 1.0, 1.0, 1.0, 1.0, 1.0, 1.0, 1.0, 1.0, 1.0, 1.0, 1.0, 1.0, 1.0, 1.0, 1.0, 1.0, 1.0, 1.0, 1.0, 1.0, 1.0, 1.0, 1.0, 1.0, 1.0, 1.0, 1.0, 1.0, 1.0, 1.0, 1.0, 1.0, 1.0, 1.0, 1.0, 1.0, 1.0, 1.0, 1.0, 1.0, 1.0, 1.0, 1.0, 1.0, 1.0, 1.0, 1.0, 1.0, 1.0, 1.0, 1.0, 1.0, 1.0, 1.0, 1.0, 1.0, 1.0, 1.0, 1.0, 1.0, 1.0, 1.0, 1.0, 1.0, 1.0, 1.0, 1.0, 1.0, 1.0, 1.0, 1.0, 1.0, 1.0, 1.0, 1.0, 1.0, 1.0, 1.0, 1.0, 1.0, 1.0, 1.0, 1.0, 1.0, 1.0, 1.0, 1.0, 1.0, 1.0, 1.0, 1.0, 1.0, 1.0, 1.0, 1.0, 1.0, 1.0, 1.0, 1.0, 1.0, 1.0, 1.0, 1.0, 1.0, 1.0, 1.0, 1.0, 1.0, 1.0, 1.0, 1.0, 1.0, 1.0, 1.0, 1.0, 1.0, 1.0, 1.0, 1.0, 1.0, 1.0, 1.0, 1.0, 1.0, 1.0, 1.0, 1.0, 1.0, 1.0, 1.0, 1.0, 1.0, 1.0, 1.0, 1.0, 1.0, 1.0, 1.0, 1.0, 1.0, 1.0, 1.0, 1.0, 1.0, 1.0, 1.0, 1.0, 1.0, 1.0, 1.0, 1.0, 1.0, 1.0, 1.0, 1.0, 1.0, 1.0, 1.0, 1.0, 1.0, 1.0, 1.0, 1.0, 1.0, 1.0, 1.0, 1.0, 1.0, 1.0, 1.0, 1.0, 1.0, 1.0, 1.0, 1.0, 1.0, 1.0, 1.0, 1.0, 1.0, 1.0, 1.0, 1.0, 1.0, 1.0, 1.0, 1.0, 1.0, 1.0, 1.0, 1.0, 1.0, 1.0, 1.0, 1.0, 1.0, 1.0, 1.0, 1.0, 1.0, 1.0, 1.0, 1.0, 1.0, 1.0, 1.0, 1.0, 1.0, 1.0, 1.0, 1.0, 1.0, 1.0, 1.0, 1.0, 1.0, 1.0, 1.0, 1.0, 1.0, 1.0, 1.0, 1.0, 1.0, 1.0, 1.0, 1.0, 1.0, 1.0, 1.0, 1.0, 1.0, 1.0, 1.0, 1.0, 1.0, 1.0, 1.0, 1.0, 1.0, 1.0, 1.0, 1.0, 1.0, 1.0, 1.0, 1.0, 1.0, 1.0, 1.0, 1.0, 1.0, 1.0, 1.0, 1.0, 1.0, 1.0, 1.0, 1.0, 1.0, 1.0, 1.0, 1.0, 1.0, 1.0, 1.0, 1.0, 1.0, 1.0, 1.0, 1.0, 1.0, 1.0, 1.0, 1.0, 1.0, 1.0, 1.0, 1.0, 1.0, 1.0, 1.0, 1.0, 1.0, 1.0, 1.0, 1.0, 1.0, 1.0, 1.0, 1.0, 1.0, 1.0, 1.0, 1.0, 1.0, 1.0, 1.0, 1.0, 1.0, 1.0, 1.0, 1.0, 1.0, 1.0, 1.0, 1.0, 1.0, 1.0, 1.0, 1.0, 1.0, 1.0, 1.0, 1.0, 1.0, 1.0, 1.0, 1.0, 1.0, 1.0, 1.0, 1.0, 1.0, 1.0, 1.0, 1.0, 1.0, 1.0, 1.0, 1.0, 1.0, 1.0, 1.0, 1.0, 1.0, 1.0, 1.0, 1.0, 1.0, 1.0, 1.0, 1.0, 1.0, 1.0, 1.0, 1.0, 1.0, 1.0, 1.0, 1.0, 1.0, 1.0, 1.0, 1.0, 1.0, 1.0, 1.0, 1.0, 1.0, 1.0, 1.0, 1.0, 1.0, 1.0, 1.0, 1.0, 1.0, 1.0, 1.0, 1.0, 1.0, 1.0, 1.0, 1.0, 1.0, 1.0, 1.0, 1.0, 1.0, 1.0, 1.0, 1.0, 1.0, 1.0, 1.0, 1.0, 1.0, 1.0, 1.0, 1.0, 1.0, 1.0, 1.0, 1.0, 1.0, 1.0, 1.0, 1.0, 1.0, 1.0, 1.0, 1.0, 1.0, 1.0, 1.0, 1.0, 1.0, 1.0, 1.0, 1.0, 1.0, 1.0, 1.0, 1.0, 1.0, 1.0, 1.0, 1.0, 1.0, 1.0, 1.0, 1.0, 1.0, 1.0, 1.0, 1.0, 1.0, 1.0, 1.0, 1.0, 1.0, 1.0, 1.0, 1.0, 1.0, 1.0, 1.0, 1.0, 1.0, 1.0, 1.0, 1.0, 1.0, 1.0, 1.0, 1.0, 1.0, 1.0, 1.0, 1.0, 1.0, 1.0, 1.0, 1.0, 1.0, 1.0, 1.0, 1.0, 1.0, 1.0, 1.0, 1.0, 1.0, 1.0, 1.0, 1.0, 1.0, 1.0, 1.0, 1.0, 1.0, 1.0, 1.0, 1.0, 1.0, 1.0, 1.0, 1.0, 1.0, 1.0, 1.0, 1.0, 1.0, 1.0, 1.0, 1.0, 1.0, 1.0, 1.0, 1.0, 1.0, 1.0, 1.0, 1.0, 1.0, 1.0, 1.0, 1.0, 1.0, 1.0, 1.0, 1.0, 1.0, 1.0, 1.0, 1.0, 1.0, 1.0, 1.0, 1.0, 1.0, 1.0, 1.0, 1.0, 1.0, 1.0, 1.0, 1.0, 1.0, 1.0, 1.0, 1.0, 1.0, 1.0, 1.0, 1.0, 1.0, 1.0, 1.0, 1.0, 1.0, 1.0, 1.0, 1.0, 1.0, 1.0, 1.0, 1.0, 1.0, 1.0, 1.0, 1.0, 1.0, 1.0, 1.0, 1.0, 1.0, 1.0, 1.0, 1.0, 1.0, 1.0, 1.0, 1.0, 1.0, 1.0, 1.0, 1.0, 1.0, 1.0, 1.0, 1.0, 1.0, 1.0, 1.0, 1.0, 1.0, 1.0, 1.0, 1.0, 1.0, 1.0, 1.0, 1.0, 1.0, 1.0, 1.0, 1.0, 1.0, 1.0, 1.0, 1.0, 1.0, 1.0, 1.0, 1.0, 1.0, 1.0, 1.0, 1.0, 1.0, 1.0, 1.0, 1.0, 1.0, 1.0, 1.0, 1.0, 1.0, 1.0, 1.0, 1.0, 1.0, 1.0, 1.0, 1.0, 1.0, 1.0, 1.0, 1.0, 1.0, 1.0, 1.0, 1.0, 1.0, 1.0, 1.0, 1.0, 1.0, 1.0, 1.0, 1.0, 1.0, 1.0, 1.0, 1.0, 1.0, 1.0, 1.0, 1.0, 1.0, 1.0, 1.0, 1.0, 1.0, 1.0, 1.0, 1.0, 1.0, 1.0, 1.0, 1.0, 1.0, 1.0, 1.0, 1.0, 1.0, 1.0, 1.0, 1.0, 1.0, 1.0, 1.0, 1.0, 1.0, 1.0, 1.0, 1.0, 1.0, 1.0, 1.0, 1.0, 1.0, 1.0, 1.0, 1.0, 1.0, 1.0, 1.0, 1.0, 1.0, 1.0, 1.0, 1.0, 1.0, 1.0, 1.0, 1.0, 1.0, 1.0, 1.0, 1.0, 1.0, 1.0, 1.0, 1.0, 1.0, 1.0, 1.0, 1.0, 1.0, 1.0, 1.0, 1.0, 1.0, 1.0, 1.0, 1.0, 1.0, 1.0, 1.0, 1.0, 1.0, 1.0, 1.0, 1.0, 1.0, 1.0, 1.0, 1.0, 1.0, 1.0, 1.0, 1.0, 1.0, 1.0, 1.0, 1.0, 1.0, 1.0, 1.0, 1.0, 1.0, 1.0, 1.0, 1.0, 1.0, 1.0, 1.0, 1.0, 1.0, 1.0, 1.0, 1.0, 1.0, 1.0, 1.0, 1.0, 1.0, 1.0, 1.0, 1.0, 1.0, 1.0, 1.0, 1.0, 1.0, 1.0, 1.0, 1.0, 1.0, 1.0, 1.0, 1.0, 1.0, 1.0, 1.0, 1.0, 1.0, 1.0, 1.0, 1.0, 1.0, 1.0, 1.0, 1.0, 1.0, 1.0, 1.0, 1.0, 1.0, 1.0, 1.0, 1.0, 1.0, 1.0, 1.0, 1.0, 1.0, 1.0, 1.0, 1.0, 1.0, 1.0, 1.0, 1.0, 1.0, 1.0, 1.0, 1.0, 1.0, 1.0, 1.0, 1.0, 1.0, 1.0, 1.0, 1.0, 1.0, 1.0, 1.0, 1.0, 1.0, 1.0, 1.0, 1.0, 1.0, 1.0, 1.0, 1.0, 1.0, 1.0, 1.0, 1.0, 1.0, 1.0, 1.0, 1.0, 1.0, 1.0, 1.0, 1.0, 1.0, 1.0, 1.0, 1.0, 1.0, 1.0, 1.0, 1.0, 1.0, 1.0, 1.0, 1.0, 1.0, 1.0, 1.0, 1.0, 1.0, 1.0, 1.0, 1.0, 1.0, 1.0, 1.0, 1.0, 1.0, 1.0, 1.0, 1.0, 1.0, 1.0, 1.0, 1.0, 1.0, 1.0, 1.0, 1.0, 1.0, 1.0, 1.0, 1.0, 1.0, 1.0, 1.0, 1.0, 1.0, 1.0, 1.0, 1.0, 1.0, 1.0, 1.0, 1.0, 1.0, 1.0, 1.0, 1.0, 1.0, 1.0, 1.0, 1.0, 1.0, 1.0, 1.0, 1.0, 1.0, 1.0, 1.0, 1.0, 1.0, 1.0, 1.0, 1.0, 1.0, 1.0, 1.0, 1.0, 1.0, 1.0, 1.0, 1.0, 1.0, 1.0, 1.0, 1.0, 1.0, 1.0, 1.0, 1.0, 1.0, 1.0, 1.0, 1.0, 1.0, 1.0, 1.0, 1.0, 1.0, 1.0, 1.0, 1.0, 1.0, 1.0, 1.0, 1.0, 1.0, 1.0, 1.0, 1.0, 1.0, 1.0, 1.0, 1.0, 1.0, 1.0, 1.0, 1.0, 1.0, 1.0, 1.0, 1.0, 1.0, 1.0, 1.0, 1.0, 1.0, 1.0, 1.0, 1.0, 1.0, 1.0, 1.0, 1.0, 1.0, 1.0, 1.0, 1.0, 1.0, 1.0, 1.0, 1.0, 1.0, 1.0, 1.0, 1.0, 1.0, 1.0, 1.0, 1.0, 1.0, 1.0, 1.0, 1.0, 1.0, 1.0, 1.0, 1.0, 1.0, 1.0, 1.0, 1.0, 1.0, 1.0, 1.0, 1.0, 1.0, 1.0, 1.0, 1.0, 1.0, 1.0, 1.0, 1.0, 1.0, 1.0, 1.0, 1.0, 1.0, 1.0, 1.0, 1.0, 1.0, 1.0, 1.0, 1.0, 1.0, 1.0, 1.0, 1.0, 1.0, 1.0, 1.0, 1.0, 1.0, 1.0, 1.0, 1.0, 1.0, 1.0, 1.0, 1.0, 1.0, 1.0, 1.0, 1.0, 1.0, 1.0, 1.0, 1.0, 1.0, 1.0, 1.0, 1.0, 1.0, 1.0, 1.0, 1.0, 1.0, 1.0, 1.0, 1.0, 1.0, 1.0, 1.0, 1.0, 1.0, 1.0, 1.0, 1.0, 1.0, 1.0, 1.0, 1.0, 1.0, 1.0, 1.0, 1.0, 1.0, 1.0, 1.0, 1.0, 1.0, 1.0, 1.0, 1.0, 1.0, 1.0, 1.0, 1.0, 1.0, 1.0, 1.0, 1.0, 1.0, 1.0, 1.0, 1.0, 1.0, 1.0, 1.0, 1.0, 1.0, 1.0, 1.0, 1.0, 1.0, 1.0, 1.0, 1.0, 1.0, 1.0, 1.0, 1.0, 1.0, 1.0, 1.0, 1.0, 1.0, 1.0, 1.0, 1.0, 1.0, 1.0, 1.0, 1.0, 1.0, 1.0, 1.0, 1.0, 1.0, 1.0, 1.0, 1.0, 1.0, 1.0, 1.0, 1.0, 1.0, 1.0, 1.0, 1.0, 1.0, 1.0, 1.0, 1.0, 1.0, 1.0, 1.0, 1.0, 1.0, 1.0, 1.0, 1.0, 1.0, 1.0, 1.0, 1.0, 1.0, 1.0, 1.0, 1.0, 1.0, 1.0, 1.0, 1.0, 1.0, 1.0, 1.0, 1.0, 1.0, 1.0, 1.0, 1.0, 1.0, 1.0, 1.0, 1.0, 1.0, 1.0, 1.0, 1.0, 1.0, 1.0, 1.0, 1.0, 1.0, 1.0, 1.0, 1.0, 1.0, 1.0, 1.0, 1.0, 1.0, 1.0, 1.0, 1.0, 1.0, 1.0, 1.0, 1.0, 1.0, 1.0, 1.0, 1.0, 1.0, 1.0, 1.0, 1.0, 1.0, 1.0, 1.0, 1.0, 1.0, 1.0, 1.0, 1.0, 1.0, 1.0, 1.0, 1.0, 1.0, 1.0, 1.0, 1.0, 1.0, 1.0, 1.0, 1.0, 1.0, 1.0, 1.0, 1.0, 1.0, 1.0, 1.0, 1.0, 1.0, 1.0, 1.0, 1.0, 1.0, 1.0, 1.0, 1.0, 1.0, 1.0, 1.0, 1.0, 1.0, 1.0, 1.0, 1.0, 1.0, 1.0, 1.0, 1.0, 1.0, 1.0, 1.0, 1.0, 1.0, 1.0, 1.0, 1.0, 1.0, 1.0, 1.0, 1.0, 1.0, 1.0, 1.0, 1.0, 1.0, 1.0, 1.0, 1.0, 1.0, 1.0, 1.0, 1.0, 1.0, 1.0, 1.0, 1.0, 1.0, 1.0, 1.0, 1.0, 1.0, 1.0, 1.0, 1.0, 1.0, 1.0, 1.0, 1.0, 1.0, 1.0, 1.0, 1.0, 1.0, 1.0, 1.0, 1.0, 1.0, 1.0, 1.0, 1.0, 1.0, 1.0, 1.0, 1.0, 1.0, 1.0, 1.0, 1.0, 1.0, 1.0, 1.0, 1.0, 1.0, 1.0, 1.0, 1.0, 1.0, 1.0, 1.0, 1.0, 1.0, 1.0, 1.0, 1.0, 1.0, 1.0, 1.0, 1.0, 1.0, 1.0, 1.0, 1.0, 1.0, 1.0, 1.0, 1.0, 1.0, 1.0, 1.0, 1.0, 1.0, 1.0, 1.0, 1.0, 1.0, 1.0, 1.0, 1.0, 1.0, 1.0, 1.0, 1.0, 1.0, 1.0, 1.0, 1.0, 1.0, 1.0, 1.0, 1.0, 1.0, 1.0, 1.0, 1.0, 1.0, 1.0, 1.0, 1.0, 1.0, 1.0, 1.0, 1.0, 1.0, 1.0, 1.0, 1.0, 1.0, 1.0, 1.0, 1.0, 1.0, 1.0, 1.0, 1.0, 1.0, 1.0, 1.0, 1.0, 1.0, 1.0, 1.0, 1.0, 1.0, 1.0, 1.0, 1.0, 1.0, 1.0, 1.0, 1.0, 1.0, 1.0, 1.0, 1.0, 1.0, 1.0, 1.0, 1.0, 1.0, 1.0, 1.0, 1.0, 1.0, 1.0, 1.0, 1.0, 1.0, 1.0, 1.0, 1.0, 1.0, 1.0, 1.0, 1.0, 1.0, 1.0, 1.0, 1.0, 1.0, 1.0, 1.0, 1.0, 1.0, 1.0, 1.0, 1.0, 1.0, 1.0, 1.0, 1.0, 1.0, 1.0, 1.0, 1.0, 1.0, 1.0, 1.0, 1.0, 1.0, 1.0, 1.0, 1.0, 1.0, 1.0, 1.0, 1.0, 1.0, 1.0, 1.0, 1.0, 1.0, 1.0, 1.0, 1.0, 1.0, 1.0, 1.0, 1.0, 1.0, 1.0, 1.0, 1.0, 1.0, 1.0, 1.0, 1.0, 1.0, 1.0, 1.0, 1.0, 1.0, 1.0, 1.0, 1.0, 1.0, 1.0, 1.0, 1.0, 1.0, 1.0, 1.0, 1.0, 1.0, 1.0, 1.0, 1.0, 1.0, 1.0, 1.0, 1.0, 1.0, 1.0, 1.0, 1.0, 1.0, 1.0, 1.0, 1.0, 1.0, 1.0, 1.0, 1.0, 1.0, 1.0, 1.0, 1.0, 1.0, 1.0, 1.0, 1.0, 1.0, 1.0, 1.0, 1.0, 1.0, 1.0, 1.0, 1.0, 1.0, 1.0, 1.0, 1.0, 1.0, 1.0, 1.0, 1.0, 1.0, 1.0, 1.0, 1.0, 1.0, 1.0, 1.0, 1.0, 1.0, 1.0, 1.0, 1.0, 1.0, 1.0, 1.0, 1.0, 1.0, 1.0, 1.0, 1.0, 1.0, 1.0, 1.0, 1.0, 1.0, 1.0, 1.0, 1.0, 1.0, 1.0, 1.0, 1.0, 1.0, 1.0, 1.0, 1.0, 1.0, 1.0, 1.0, 1.0, 1.0, 1.0, 1.0, 1.0, 1.0, 1.0, 1.0, 1.0, 1.0, 1.0, 1.0, 1.0, 1.0, 1.0, 1.0, 1.0, 1.0, 1.0, 1.0, 1.0, 1.0, 1.0, 1.0, 1.0, 1.0, 1.0, 1.0, 1.0, 1.0, 1.0, 1.0, 1.0, 1.0, 1.0, 1.0, 1.0, 1.0, 1.0, 1.0, 1.0, 1.0, 1.0, 1.0, 1.0, 1.0, 1.0, 1.0, 1.0, 1.0, 1.0, 1.0, 1.0, 1.0, 1.0, 1.0, 1.0, 1.0, 1.0, 1.0, 1.0, 1.0, 1.0, 1.0, 1.0, 1.0, 1.0, 1.0, 1.0, 1.0, 1.0, 1.0, 1.0, 1.0, 1.0, 1.0, 1.0, 1.0, 1.0, 1.0, 1.0, 1.0, 1.0, 1.0, 1.0, 1.0, 1.0, 1.0, 1.0, 1.0, 1.0, 1.0, 1.0, 1.0, 1.0, 1.0, 1.0, 1.0, 1.0, 1.0, 1.0, 1.0, 1.0, 1.0, 1.0, 1.0, 1.0, 1.0, 1.0, 1.0, 1.0, 1.0, 1.0, 1.0, 1.0, 1.0, 1.0, 1.0, 1.0, 1.0, 1.0, 1.0, 1.0, 1.0, 1.0, 1.0, 1.0, 1.0, 1.0, 1.0, 1.0, 1.0, 1.0, 1.0, 1.0, 1.0, 1.0, 1.0, 1.0, 1.0, 1.0, 1.0, 1.0, 1.0, 1.0, 1.0, 1.0, 1.0, 1.0, 1.0, 1.0, 1.0, 1.0, 1.0, 1.0, 1.0, 1.0, 1.0, 1.0, 1.0, 1.0, 1.0, 1.0, 1.0, 1.0, 1.0, 1.0, 1.0, 1.0, 1.0, 1.0, 1.0, 1.0, 1.0, 1.0, 1.0, 1.0, 1.0, 1.0, 1.0, 1.0, 1.0, 1.0, 1.0, 1.0, 1.0, 1.0, 1.0, 1.0, 1.0, 1.0, 1.0, 1.0, 1.0, 1.0, 1.0, 1.0, 1.0, 1.0, 1.0, 1.0, 1.0, 1.0, 1.0, 1.0, 1.0, 1.0, 1.0, 1.0, 1.0, 1.0, 1.0, 1.0, 1.0, 1.0, 1.0, 1.0, 1.0, 1.0, 1.0, 1.0, 1.0, 1.0, 1.0, 1.0, 1.0, 1.0, 1.0, 1.0, 1.0, 1.0, 1.0, 1.0, 1.0, 1.0, 1.0, 1.0, 1.0, 1.0, 1.0, 1.0, 1.0, 1.0, 1.0, 1.0, 1.0, 1.0, 1.0, 1.0, 1.0, 1.0, 1.0, 1.0, 1.0, 1.0, 1.0, 1.0, 1.0, 1.0, 1.0, 1.0, 1.0, 1.0, 1.0, 1.0, 1.0, 1.0, 1.0, 1.0, 1.0, 1.0, 1.0, 1.0, 1.0, 1.0, 1.0, 1.0, 1.0, 1.0, 1.0, 1.0, 1.0, 1.0, 1.0, 1.0, 1.0, 1.0, 1.0, 1.0, 1.0, 1.0, 1.0, 1.0, 1.0, 1.0, 1.0, 1.0, 1.0, 1.0, 1.0, 1.0, 1.0, 1.0, 1.0, 1.0, 1.0, 1.0, 1.0, 1.0, 1.0, 1.0, 1.0, 1.0, 1.0, 1.0, 1.0, 1.0, 1.0, 1.0, 1.0, 1.0, 1.0, 1.0, 1.0, 1.0, 1.0, 1.0, 1.0, 1.0, 1.0, 1.0, 1.0, 1.0, 1.0, 1.0, 1.0, 1.0, 1.0, 1.0, 1.0, 1.0, 1.0, 1.0, 1.0, 1.0, 1.0, 1.0, 1.0, 1.0, 1.0, 1.0, 1.0, 1.0, 1.0, 1.0, 1.0, 1.0, 1.0, 1.0, 1.0, 1.0, 1.0, 1.0, 1.0, 1.0, 1.0, 1.0, 1.0, 1.0, 1.0, 1.0, 1.0, 1.0, 1.0, 1.0, 1.0, 1.0, 1.0, 1.0, 1.0, 1.0, 1.0, 1.0, 1.0, 1.0, 1.0, 1.0, 1.0, 1.0, 1.0, 1.0, 1.0, 1.0, 1.0, 1.0, 1.0, 1.0, 1.0, 1.0, 1.0, 1.0, 1.0, 1.0, 1.0, 1.0, 1.0, 1.0, 1.0, 1.0, 1.0, 1.0, 1.0, 1.0, 1.0, 1.0, 1.0, 1.0, 1.0, 1.0, 1.0, 1.0, 1.0, 1.0, 1.0, 1.0, 1.0, 1.0, 1.0, 1.0, 1.0, 1.0, 1.0, 1.0, 1.0, 1.0, 1.0, 1.0, 1.0, 1.0, 1.0, 1.0, 1.0, 1.0, 1.0, 1.0, 1.0, 1.0, 1.0, 1.0, 1.0, 1.0, 1.0, 1.0, 1.0, 1.0, 1.0, 1.0, 1.0, 1.0, 1.0, 1.0, 1.0, 1.0, 1.0, 1.0, 1.0, 1.0, 1.0, 1.0, 1.0, 1.0, 1.0, 1.0, 1.0, 1.0, 1.0, 1.0, 1.0, 1.0, 1.0, 1.0, 1.0, 1.0, 1.0, 1.0, 1.0, 1.0, 1.0, 1.0, 1.0, 1.0, 1.0, 1.0, 1.0, 1.0, 1.0, 1.0, 1.0, 1.0, 1.0, 1.0, 1.0, 1.0, 1.0, 1.0, 1.0, 1.0, 1.0, 1.0, 1.0, 1.0, 1.0, 1.0, 1.0, 1.0, 1.0, 1.0, 1.0, 1.0, 1.0, 1.0, 1.0, 1.0, 1.0, 1.0, 1.0, 1.0, 1.0, 1.0, 1.0, 1.0, 1.0, 1.0, 1.0, 1.0, 1.0, 1.0, 1.0, 1.0, 1.0, 1.0, 1.0, 1.0, 1.0, 1.0, 1.0, 1.0, 1.0, 1.0, 1.0, 1.0, 1.0, 1.0, 1.0, 1.0, 1.0, 1.0, 1.0, 1.0, 1.0, 1.0, 1.0, 1.0, 1.0, 1.0, 1.0, 1.0, 1.0, 1.0, 1.0, 1.0, 1.0, 1.0, 1.0, 1.0, 1.0, 1.0, 1.0, 1.0, 1.0, 1.0, 1.0, 1.0, 1.0, 1.0, 1.0, 1.0, 1.0, 1.0, 1.0, 1.0, 1.0, 1.0, 1.0, 1.0, 1.0, 1.0, 1.0, 1.0, 1.0, 1.0, 1.0, 1.0, 1.0, 1.0, 1.0, 1.0, 1.0, 1.0, 1.0, 1.0, 1.0, 1.0, 1.0, 1.0, 1.0, 1.0, 1.0, 1.0, 1.0, 1.0, 1.0, 1.0, 1.0, 1.0, 1.0, 1.0, 1.0, 1.0, 1.0, 1.0, 1.0, 1.0, 1.0, 1.0, 1.0, 1.0, 1.0, 1.0, 1.0, 1.0, 1.0, 1.0, 1.0, 1.0, 1.0, 1.0, 1.0, 1.0, 1.0, 1.0, 1.0, 1.0, 1.0, 1.0, 1.0, 1.0, 1.0, 1.0, 1.0, 1.0, 1.0, 1.0, 1.0, 1.0, 1.0, 1.0, 1.0, 1.0, 1.0, 1.0, 1.0, 1.0, 1.0, 1.0, 1.0, 1.0, 1.0, 1.0, 1.0, 1.0, 1.0, 1.0, 1.0, 1.0, 1.0, 1.0, 1.0, 1.0, 1.0, 1.0, 1.0, 1.0, 1.0, 1.0, 1.0, 1.0, 1.0, 1.0, 1.0, 1.0, 1.0, 1.0, 1.0, 1.0, 1.0, 1.0, 1.0, 1.0, 1.0, 1.0, 1.0, 1.0, 1.0, 1.0, 1.0, 1.0, 1.0, 1.0, 1.0, 1.0, 1.0, 1.0, 1.0, 1.0, 1.0, 1.0, 1.0, 1.0, 1.0, 1.0, 1.0, 1.0, 1.0, 1.0, 1.0, 1.0, 1.0, 1.0, 1.0, 1.0, 1.0, 1.0, 1.0, 1.0, 1.0, 1.0, 1.0, 1.0, 1.0, 1.0, 1.0, 1.0, 1.0, 1.0, 1.0, 1.0, 1.0, 1.0, 1.0, 1.0, 1.0, 1.0, 1.0, 1.0, 1.0, 1.0, 1.0, 1.0, 1.0, 1.0, 1.0, 1.0, 1.0, 1.0, 1.0, 1.0, 1.0, 1.0, 1.0, 1.0, 1.0, 1.0, 1.0, 1.0, 1.0, 1.0, 1.0, 1.0, 1.0, 1.0, 1.0, 1.0, 1.0, 1.0, 1.0, 1.0, 1.0, 1.0, 1.0, 1.0, 1.0, 1.0, 1.0, 1.0, 1.0, 1.0, 1.0, 1.0, 1.0, 1.0, 1.0, 1.0, 1.0, 1.0, 1.0, 1.0, 1.0, 1.0, 1.0, 1.0, 1.0, 1.0, 1.0, 1.0, 1.0, 1.0, 1.0, 1.0, 1.0, 1.0, 1.0, 1.0, 1.0, 1.0, 1.0, 1.0, 1.0, 1.0, 1.0, 1.0, 1.0, 1.0, 1.0, 1.0, 1.0, 1.0, 1.0, 1.0, 1.0, 1.0, 1.0, 1.0, 1.0, 1.0, 1.0, 1.0, 1.0, 1.0, 1.0, 1.0, 1.0, 1.0, 1.0, 1.0, 1.0, 1.0, 1.0, 1.0, 1.0, 1.0, 1.0, 1.0, 1.0, 1.0, 1.0, 1.0, 1.0, 1.0, 1.0, 1.0, 1.0, 1.0, 1.0, 1.0, 1.0, 1.0, 1.0, 1.0, 1.0, 1.0, 1.0, 1.0, 1.0, 1.0, 1.0, 1.0, 1.0, 1.0, 1.0, 1.0, 1.0, 1.0, 1.0, 1.0, 1.0, 1.0, 1.0, 1.0, 1.0, 1.0, 1.0, 1.0, 1.0, 1.0, 1.0, 1.0, 1.0, 1.0, 1.0, 1.0, 1.0, 1.0, 1.0, 1.0, 1.0, 1.0, 1.0, 1.0, 1.0, 1.0, 1.0, 1.0, 1.0, 1.0, 1.0, 1.0, 1.0, 1.0, 1.0, 1.0, 1.0, 1.0, 1.0, 1.0, 1.0, 1.0, 1.0, 1.0, 1.0, 1.0, 1.0, 1.0, 1.0, 1.0, 1.0, 1.0, 1.0, 1.0, 1.0, 1.0, 1.0, 1.0, 1.0, 1.0, 1.0, 1.0, 1.0, 1.0, 1.0, 1.0, 1.0, 1.0, 1.0, 1.0, 1.0, 1.0, 1.0, 1.0, 1.0, 1.0, 1.0, 1.0, 1.0, 1.0, 1.0, 1.0, 1.0, 1.0, 1.0, 1.0, 1.0, 1.0, 1.0, 1.0, 1.0, 1.0, 1.0, 1.0, 1.0, 1.0, 1.0, 1.0, 1.0, 1.0, 1.0, 1.0, 1.0, 1.0, 1.0, 1.0, 1.0, 1.0, 1.0, 1.0, 1.0, 1.0, 1.0, 1.0, 1.0, 1.0, 1.0, 1.0, 1.0, 1.0, 1.0, 1.0, 1.0, 1.0, 1.0, 1.0, 1.0, 1.0, 1.0, 1.0, 1.0, 1.0, 1.0, 1.0, 1.0, 1.0, 1.0, 1.0, 1.0, 1.0, 1.0, 1.0, 1.0, 1.0, 1.0, 1.0, 1.0, 1.0, 1.0, 1.0, 1.0, 1.0, 1.0, 1.0, 1.0, 1.0, 1.0, 1.0, 1.0, 1.0, 1.0, 1.0, 1.0, 1.0, 1.0, 1.0, 1.0, 1.0, 1.0, 1.0, 1.0, 1.0, 1.0, 1.0, 1.0, 1.0, 1.0, 1.0, 1.0, 1.0, 1.0, 1.0, 1.0, 1.0, 1.0, 1.0, 1.0, 1.0, 1.0, 1.0, 1.0, 1.0, 1.0, 1.0, 1.0, 1.0, 1.0, 1.0, 1.0, 1.0, 1.0, 1.0, 1.0, 1.0, 1.0, 1.0, 1.0, 1.0, 1.0, 1.0, 1.0, 1.0, 1.0, 1.0, 1.0, 1.0, 1.0, 1.0, 1.0, 1.0, 1.0, 1.0, 1.0, 1.0, 1.0, 1.0, 1.0, 1.0, 1.0, 1.0, 1.0, 1.0, 1.0, 1.0, 1.0, 1.0, 1.0, 1.0, 1.0, 1.0, 1.0, 1.0, 1.0, 1.0, 1.0, 1.0, 1.0, 1.0, 1.0, 1.0, 1.0, 1.0, 1.0, 1.0, 1.0, 1.0, 1.0, 1.0, 1.0, 1.0, 1.0, 1.0, 1.0, 1.0, 1.0, 1.0, 1.0, 1.0, 1.0, 1.0, 1.0, 1.0, 1.0, 1.0, 1.0, 1.0, 1.0, 1.0, 1.0, 1.0, 1.0, 1.0, 1.0, 1.0, 1.0, 1.0, 1.0, 1.0, 1.0, 1.0, 1.0, 1.0, 1.0, 1.0, 1.0, 1.0, 1.0, 1.0, 1.0, 1.0, 1.0, 1.0, 1.0, 1.0, 1.0, 1.0, 1.0, 1.0, 1.0, 1.0, 1.0, 1.0, 1.0, 1.0, 1.0, 1.0, 1.0, 1.0, 1.0, 1.0, 1.0, 1.0, 1.0, 1.0, 1.0, 1.0, 1.0, 1.0, 1.0, 1.0, 1.0, 1.0, 1.0, 1.0, 1.0, 1.0, 1.0, 1.0, 1.0, 1.0, 1.0, 1.0, 1.0, 1.0, 1.0, 1.0, 1.0, 1.0, 1.0, 1.0, 1.0, 1.0, 1.0, 1.0, 1.0, 1.0, 1.0, 1.0, 1.0, 1.0, 1.0, 1.0, 1.0, 1.0, 1.0, 1.0, 1.0, 1.0, 1.0, 1.0, 1.0, 1.0, 1.0, 1.0, 1.0, 1.0, 1.0, 1.0, 1.0, 1.0, 1.0, 1.0, 1.0, 1.0, 1.0, 1.0, 1.0, 1.0, 1.0, 1.0, 1.0, 1.0, 1.0, 1.0, 1.0, 1.0, 1.0, 1.0, 1.0, 1.0, 1.0, 1.0, 1.0, 1.0, 1.0, 1.0, 1.0, 1.0, 1.0, 1.0, 1.0, 1.0, 1.0, 1.0, 1.0, 1.0, 1.0, 1.0, 1.0, 1.0, 1.0, 1.0, 1.0, 1.0, 1.0, 1.0, 1.0, 1.0, 1.0, 1.0, 1.0, 1.0, 1.0, 1.0, 1.0, 1.0, 1.0, 1.0, 1.0, 1.0, 1.0, 1.0, 1.0, 1.0, 1.0, 1.0, 1.0, 1.0, 1.0, 1.0, 1.0, 1.0, 1.0, 1.0, 1.0, 1.0, 1.0, 1.0, 1.0, 1.0, 1.0, 1.0, 1.0, 1.0, 1.0, 1.0, 1.0, 1.0, 1.0, 1.0, 1.0, 1.0, 1.0, 1.0, 1.0, 1.0, 1.0, 1.0, 1.0, 1.0, 1.0, 1.0, 1.0, 1.0, 1.0, 1.0, 1.0, 1.0, 1.0, 1.0, 1.0, 1.0, 1.0, 1.0, 1.0, 1.0, 1.0, 1.0, 1.0, 1.0, 1.0, 1.0, 1.0, 1.0, 1.0, 1.0, 1.0, 1.0, 1.0, 1.0, 1.0, 1.0, 1.0, 1.0, 1.0, 1.0, 1.0, 1.0, 1.0, 1.0, 1.0, 1.0, 1.0, 1.0, 1.0, 1.0, 1.0, 1.0, 1.0, 1.0, 1.0, 1.0, 1.0, 1.0, 1.0, 1.0, 1.0, 1.0, 1.0, 1.0, 1.0, 1.0, 1.0, 1.0, 1.0, 1.0, 1.0, 1.0, 1.0, 1.0, 1.0, 1.0, 1.0, 1.0, 1.0, 1.0, 1.0, 1.0, 1.0, 1.0, 1.0, 1.0, 1.0, 1.0, 1.0, 1.0, 1.0, 1.0, 1.0, 1.0, 1.0, 1.0, 1.0, 1.0, 1.0, 1.0, 1.0, 1.0, 1.0, 1.0, 1.0, 1.0, 1.0, 1.0, 1.0, 1.0, 1.0, 1.0, 1.0, 1.0, 1.0, 1.0, 1.0, 1.0, 1.0, 1.0, 1.0, 1.0, 1.0, 1.0, 1.0, 1.0, 1.0, 1.0, 1.0, 1.0, 1.0, 1.0, 1.0, 1.0, 1.0, 1.0, 1.0, 1.0, 1.0, 1.0, 1.0, 1.0, 1.0, 1.0, 1.0, 1.0, 1.0, 1.0, 1.0, 1.0, 1.0, 1.0, 1.0, 1.0, 1.0, 1.0, 1.0, 1.0, 1.0, 1.0, 1.0, 1.0, 1.0, 1.0, 1.0, 1.0, 1.0, 1.0, 1.0, 1.0, 1.0, 1.0, 1.0, 1.0, 1.0, 1.0, 1.0, 1.0, 1.0, 1.0, 1.0, 1.0, 1.0, 1.0, 1.0, 1.0, 1.0, 1.0, 1.0, 1.0, 1.0, 1.0, 1.0, 1.0, 1.0, 1.0, 1.0, 1.0, 1.0, 1.0, 1.0, 1.0, 1.0, 1.0, 1.0, 1.0, 1.0, 1.0, 1.0, 1.0, 1.0, 1.0, 1.0, 1.0, 1.0, 1.0, 1.0, 1.0, 1.0, 1.0, 1.0, 1.0, 1.0, 1.0, 1.0, 1.0, 1.0, 1.0, 1.0, 1.0, 1.0, 1.0, 1.0, 1.0, 1.0, 1.0, 1.0, 1.0, 1.0, 1.0, 1.0, 1.0, 1.0, 1.0, 1.0, 1.0, 1.0, 1.0, 1.0, 1.0, 1.0, 1.0, 1.0, 1.0, 1.0, 1.0, 1.0, 1.0, 1.0, 1.0, 1.0, 1.0, 1.0, 1.0, 1.0, 1.0, 1.0, 1.0, 1.0, 1.0, 1.0, 1.0, 1.0, 1.0, 1.0, 1.0, 1.0, 1.0, 1.0, 1.0, 1.0, 1.0, 1.0, 1.0, 1.0, 1.0, 1.0, 1.0, 1.0, 1.0, 1.0, 1.0, 1.0, 1.0, 1.0, 1.0, 1.0, 1.0, 1.0, 1.0, 1.0, 1.0, 1.0, 1.0, 1.0, 1.0, 1.0, 1.0, 1.0, 1.0, 1.0, 1.0, 1.0, 1.0, 1.0, 1.0, 1.0, 1.0, 1.0, 1.0, 1.0, 1.0, 1.0, 1.0, 1.0, 1.0, 1.0, 1.0, 1.0, 1.0, 1.0, 1.0, 1.0, 1.0, 1.0, 1.0, 1.0, 1.0, 1.0, 1.0, 1.0, 1.0, 1.0, 1.0, 1.0, 1.0, 1.0, 1.0, 1.0, 1.0, 1.0, 1.0, 1.0, 1.0, 1.0, 1.0, 1.0, 1.0, 1.0, 1.0, 1.0, 1.0, 1.0, 1.0, 1.0, 1.0, 1.0, 1.0, 1.0, 1.0, 1.0, 1.0, 1.0, 1.0, 1.0, 1.0, 1.0, 1.0, 1.0, 1.0, 1.0, 1.0, 1.0, 1.0, 1.0, 1.0, 1.0, 1.0, 1.0, 1.0, 1.0, 1.0, 1.0, 1.0, 1.0, 1.0, 1.0, 1.0, 1.0, 1.0, 1.0, 1.0, 1.0, 1.0, 1.0, 1.0, 1.0, 1.0, 1.0, 1.0, 1.0, 1.0, 1.0, 1.0, 1.0, 1.0, 1.0, 1.0, 1.0, 1.0, 1.0, 1.0, 1.0, 1.0, 1.0, 1.0, 1.0, 1.0, 1.0, 1.0, 1.0, 1.0, 1.0, 1.0, 1.0, 1.0, 1.0, 1.0, 1.0, 1.0, 1.0, 1.0, 1.0, 1.0, 1.0, 1.0, 1.0, 1.0, 1.0, 1.0, 1.0, 1.0, 1.0, 1.0, 1.0, 1.0, 1.0, 1.0, 1.0, 1.0, 1.0, 1.0, 1.0, 1.0, 1.0, 1.0, 1.0, 1.0, 1.0, 1.0, 1.0, 1.0, 1.0, 1.0, 1.0, 1.0, 1.0, 1.0, 1.0, 1.0, 1.0, 1.0, 1.0, 1.0, 1.0, 1.0, 1.0, 1.0, 1.0, 1.0, 1.0, 1.0, 1.0, 1.0, 1.0, 1.0, 1.0, 1.0, 1.0, 1.0, 1.0, 1.0, 1.0, 1.0, 1.0, 1.0, 1.0, 1.0, 1.0, 1.0, 1.0, 1.0, 1.0, 1.0, 1.0, 1.0, 1.0, 1.0, 1.0, 1.0, 1.0, 1.0, 1.0, 1.0, 1.0, 1.0, 1.0, 1.0, 1.0, 1.0, 1.0, 1.0, 1.0, 1.0, 1.0, 1.0, 1.0, 1.0, 1.0, 1.0, 1.0, 1.0, 1.0, 1.0, 1.0, 1.0, 1.0, 1.0, 1.0, 1.0, 1.0, 1.0, 1.0, 1.0, 1.0, 1.0, 1.0, 1.0, 1.0, 1.0, 1.0, 1.0, 1.0, 1.0, 1.0, 1.0, 1.0, 1.0, 1.0, 1.0, 1.0, 1.0, 1.0, 1.0, 1.0, 1.0, 1.0, 1.0, 1.0, 1.0, 1.0, 1.0, 1.0, 1.0, 1.0, 1.0, 1.0, 1.0, 1.0, 1.0, 1.0, 1.0, 1.0, 1.0, 1.0, 1.0, 1.0, 1.0, 1.0, 1.0, 1.0, 1.0, 1.0, 1.0, 1.0, 1.0, 1.0, 1.0, 1.0, 1.0, 1.0, 1.0, 1.0, 1.0, 1.0, 1.0, 1.0, 1.0, 1.0, 1.0, 1.0, 1.0, 1.0, 1.0, 1.0, 1.0, 1.0, 1.0, 1.0, 1.0, 1.0, 1.0, 1.0, 1.0, 1.0, 1.0, 1.0, 1.0, 1.0, 1.0, 1.0, 1.0, 1.0, 1.0, 1.0, 1.0, 1.0, 1.0, 1.0, 1.0, 1.0, 1.0, 1.0, 1.0, 1.0, 1.0, 1.0, 1.0, 1.0, 1.0, 1.0, 1.0, 1.0, 1.0, 1.0, 1.0, 1.0, 1.0, 1.0, 1.0, 1.0, 1.0, 1.0, 1.0, 1.0, 1.0, 1.0, 1.0, 1.0, 1.0, 1.0, 1.0, 1.0, 1.0, 1.0, 1.0, 1.0, 1.0, 1.0, 1.0, 1.0, 1.0, 1.0, 1.0, 1.0, 1.0, 1.0, 1.0, 1.0, 1.0, 1.0, 1.0, 1.0, 1.0, 1.0, 1.0, 1.0, 1.0, 1.0, 1.0, 1.0, 1.0, 1.0, 1.0, 1.0, 1.0, 1.0, 1.0, 1.0, 1.0, 1.0, 1.0, 1.0, 1.0, 1.0, 1.0, 1.0, 1.0, 1.0, 1.0, 1.0, 1.0, 1.0, 1.0, 1.0, 1.0, 1.0, 1.0, 1.0, 1.0, 1.0, 1.0, 1.0, 1.0, 1.0, 1.0, 1.0, 1.0, 1.0, 1.0, 1.0, 1.0, 1.0, 1.0, 1.0, 1.0, 1.0, 1.0, 1.0, 1.0, 1.0, 1.0, 1.0, 1.0, 1.0, 1.0, 1.0, 1.0, 1.0, 1.0, 1.0, 1.0, 1.0, 1.0, 1.0, 1.0, 1.0, 1.0, 1.0, 1.0, 1.0, 1.0, 1.0, 1.0, 1.0, 1.0, 1.0, 1.0, 1.0, 1.0, 1.0, 1.0, 1.0, 1.0, 1.0, 1.0, 1.0, 1.0, 1.0, 1.0, 1.0, 1.0, 1.0, 1.0, 1.0, 1.0, 1.0, 1.0, 1.0, 1.0, 1.0, 1.0, 1.0, 1.0, 1.0, 1.0, 1.0, 1.0, 1.0, 1.0, 1.0, 1.0, 1.0, 1.0, 1.0, 1.0, 1.0, 1.0, 1.0, 1.0, 1.0, 1.0, 1.0, 1.0, 1.0, 1.0, 1.0, 1.0, 1.0, 1.0, 1.0, 1.0, 1.0, 1.0, 1.0, 1.0, 1.0, 1.0, 1.0, 1.0, 1.0, 1.0, 1.0, 1.0, 1.0, 1.0, 1.0, 1.0, 1.0, 1.0, 1.0, 1.0, 1.0, 1.0, 1.0, 1.0, 1.0, 1.0, 1.0, 1.0, 1.0, 1.0, 1.0, 1.0, 1.0, 1.0, 1.0, 1.0, 1.0, 1.0, 1.0, 1.0, 1.0, 1.0, 1.0, 1.0, 1.0, 1.0, 1.0, 1.0, 1.0, 1.0, 1.0, 1.0, 1.0, 1.0, 1.0, 1.0, 1.0, 1.0, 1.0, 1.0, 1.0, 1.0, 1.0, 1.0, 1.0, 1.0, 1.0, 1.0, 1.0, 1.0, 1.0, 1.0, 1.0, 1.0, 1.0, 1.0, 1.0, 1.0, 1.0, 1.0, 1.0, 1.0, 1.0, 1.0, 1.0, 1.0, 1.0, 1.0, 1.0, 1.0, 1.0, 1.0, 1.0, 1.0, 1.0, 1.0, 1.0, 1.0, 1.0, 1.0, 1.0, 1.0, 1.0, 1.0, 1.0, 1.0, 1.0, 1.0, 1.0, 1.0, 1.0, 1.0, 1.0, 1.0, 1.0, 1.0, 1.0, 1.0, 1.0, 1.0, 1.0, 1.0, 1.0, 1.0, 1.0, 1.0, 1.0, 1.0, 1.0, 1.0, 1.0, 1.0, 1.0, 1.0, 1.0, 1.0, 1.0, 1.0, 1.0, 1.0, 1.0, 1.0, 1.0, 1.0, 1.0, 1.0, 1.0, 1.0, 1.0, 1.0, 1.0, 1.0, 1.0, 1.0, 1.0, 1.0, 1.0, 1.0, 1.0, 1.0, 1.0, 1.0, 1.0, 1.0, 1.0, 1.0, 1.0, 1.0, 1.0, 1.0, 1.0, 1.0, 1.0, 1.0, 1.0, 1.0, 1.0, 1.0, 1.0, 1.0, 1.0, 1.0, 1.0, 1.0, 1.0, 1.0, 1.0, 1.0, 1.0, 1.0, 1.0, 1.0, 1.0, 1.0, 1.0, 1.0, 1.0, 1.0, 1.0, 1.0, 1.0, 1.0, 1.0, 1.0, 1.0, 1.0, 1.0, 1.0, 1.0, 1.0, 1.0, 1.0, 1.0, 1.0, 1.0, 1.0, 1.0, 1.0, 1.0, 1.0, 1.0, 1.0, 1.0, 1.0, 1.0, 1.0, 1.0, 1.0, 1.0, 1.0, 1.0, 1.0, 1.0, 1.0, 1.0, 1.0, 1.0, 1.0, 1.0, 1.0, 1.0, 1.0, 1.0, 1.0, 1.0, 1.0, 1.0, 1.0, 1.0, 1.0, 1.0, 1.0, 1.0, 1.0, 1.0, 1.0, 1.0, 1.0, 1.0, 1.0, 1.0, 1.0, 1.0, 1.0, 1.0, 1.0, 1.0, 1.0, 1.0, 1.0])
me_cube_005.materials.append(mat_uno)
me_cube_005.use_remesh_fix_poles = True
me_cube_005.use_remesh_preserve_attributes = False
me_cube_005.use_mirror_vertex_groups = False
me_cube_005.update()

# ---- objects
ob_fusca = bpy.data.objects.new('Fusca', me_cube_005)

# ---- transforms, parenting, visibility, modifiers, constraints
ob_fusca.location = (0.0, 0.0, 0.0)
ob_fusca.lineart.crease_threshold = 0.0
_m = ob_fusca.modifiers.new('Mirror', 'MIRROR')
_m.use_clip = True
_m = ob_fusca.modifiers.new('Auto Smooth', 'NODES')
_m.node_group = ng_auto_smooth
_gi = [s.identifier for s in ng_auto_smooth.interface.items_tree if s.item_type == 'SOCKET' and s.in_out == 'INPUT']
_m[_gi[1]] = 0.5236  # Angle

# ---- collection membership
col_collection.objects.link(ob_fusca)

# ---- scene / render settings (as saved in the file)
scene.frame_start = 1; scene.frame_end = 250; scene.frame_set(1)
scene.render.engine = 'BLENDER_EEVEE_NEXT'
scene.cycles.use_denoising = False
scene.cycles.samples = 128
scene.cycles.sampling_pattern = 'TABULATED_SOBOL'
scene.cycles.use_adaptive_sampling = False
scene.cycles.use_light_tree = False
scene.view_settings.view_transform = 'Filmic'
bpy.context.view_layer.update()

# ---- added for rendering (the .blend has no active camera and no usable light): camera, sun
cam_auto = bpy.data.cameras.new('AutoCamera')
cam_auto.lens = 50.0
cam_auto.sensor_width = 36.0
cam_auto.clip_end = 1000.0
ob_auto_camera = bpy.data.objects.new('AutoCamera', cam_auto)
scene.collection.objects.link(ob_auto_camera)
ob_auto_camera.location = (1.87403, -1.98333, 1.82347)
ob_auto_camera.rotation_euler = (1.09748, -7.21219e-08, 0.694738)
scene.camera = ob_auto_camera
light_auto_sun = bpy.data.lights.new('AutoSun', 'SUN')
light_auto_sun.energy = 3.0
light_auto_sun.angle = 0.0523599
ob_auto_sun = bpy.data.objects.new('AutoSun', light_auto_sun)
scene.collection.objects.link(ob_auto_sun)
ob_auto_sun.rotation_euler = (0.872665, 0.174533, 0.523599)
bpy.context.view_layer.update()
